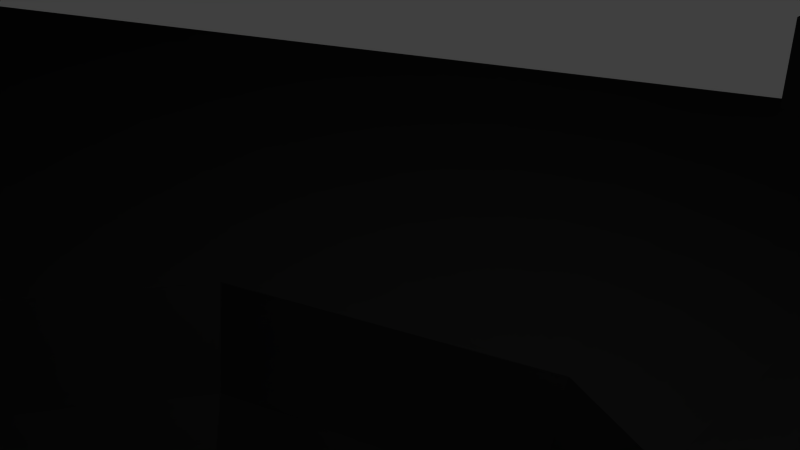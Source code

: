 # Source: starDestroyer.blend  (saved by Blender 2.73.0; exported with 4.5.12 LTS)
import bpy
from mathutils import Matrix  # noqa: F401  (used for matrix-valued properties, if any)

bpy.ops.wm.read_factory_settings(use_empty=True)
scene = bpy.context.scene
scene.name = 'Scene'

# ---- collections
col_collection_1 = bpy.data.collections.new('Collection 1'); scene.collection.children.link(col_collection_1)

# ---- materials (node trees are filled in below, after node groups)
mat_material = bpy.data.materials.new('Material')
mat_material.alpha_threshold = 0.0
mat_material.use_transparent_shadow = False
mat_material.roughness = 0.5
mat_material.specular_intensity = 0.0

# ---- material node trees

# ---- world
world_world = bpy.data.worlds.new('World'); scene.world = world_world
world_world.color = (0.05088, 0.05088, 0.05088)
world_world.use_sun_shadow = False
world_world.sun_shadow_jitter_overblur = 0.0
world_world.cycles.sampling_method = 'MANUAL'
world_world.cycles.sample_map_resolution = 256

# ---- cameras
cam_camera = bpy.data.cameras.new('Camera')
cam_camera.clip_end = 100.0
cam_camera.lens = 35.0
cam_camera.sensor_width = 32.0
cam_camera.sensor_height = 18.0
cam_camera.ortho_scale = 7.314
cam_camera.dof.focus_distance = 0.0
cam_camera.dof.aperture_fstop = 128.0

# ---- lights
light_lamp = bpy.data.lights.new('Lamp', 'POINT')
light_lamp.transmission_factor = 0.0
light_lamp.cutoff_distance = 30.0
light_lamp.energy = 100.0
light_lamp.shadow_buffer_clip_start = 1.001
light_lamp.shadow_soft_size = 0.1
light_lamp.shadow_maximum_resolution = 0.006
light_lamp.use_absolute_resolution = True
light_lamp.cycles.use_multiple_importance_sampling = False

# ---- meshes
me_cylinder = bpy.data.meshes.new('Cylinder')
me_cylinder.from_pydata([(-172.7, -192.0, 1.99), (-49.32, 228.6, 1.99), (-172.7, -192.0, -3.998), (-49.32, 228.6, -3.998), (-172.7, -192.0, -1.004), (-115.3, 0.8537, -3.998), (-49.32, 228.6, -1.004), (-115.3, 0.8537, 1.99), (-115.3, 0.8537, -1.004), (-97.97, -199.6, 24.76), (-97.1, -142.0, 21.74), (-97.97, -199.6, 17.57), (-97.1, -142.0, 13.69), (-68.22, -207.8, 45.07), (-59.33, 6.663, 33.62), (-68.22, -207.8, 18.79), (-59.33, 6.663, 11.57), (-75.68, -195.7, 33.22), (-70.11, -33.76, 24.11), (-75.68, -195.7, 21.43), (-70.11, -33.76, 7.53), (-54.02, 6.663, 26.44), (-54.02, 6.663, 13.51), (-42.58, 57.97, 23.49), (-42.58, 57.97, 12.76), (-44.77, -200.9, 58.04), (-43.45, -38.48, 50.13), (-44.77, -200.9, 43.57), (-43.45, -38.48, 38.4), (-34.92, -38.48, 48.9), (-34.92, -38.48, 40.35), (-35.44, -3.63, 46.46), (-35.44, -3.63, 39.6), (72.15, -222.8, 12.91), (80.19, -222.8, 15.06), (80.19, -222.8, 17.07), (80.19, -149.9, -3.871), (71.15, -222.8, 14.65), (81.62, -149.9, -3.487), (64.53, -222.8, 8.032), (82.67, -149.9, -2.438), (62.11, -222.8, -1.004), (83.05, -149.9, -1.004), (64.53, -222.8, -10.04), (82.67, -149.9, 0.4292), (71.15, -222.8, -16.66), (81.62, -149.9, 1.478), (80.19, -222.8, -19.08), (80.19, -149.9, 1.863), (89.22, -222.8, -16.66), (78.75, -149.9, 1.478), (95.84, -222.8, -10.04), (77.7, -149.9, 0.4292), (98.26, -222.8, -1.004), (77.32, -149.9, -1.004), (95.84, -222.8, 8.032), (77.7, -149.9, -2.438), (89.22, -222.8, 14.65), (78.75, -149.9, -3.487), (66.27, -222.8, 7.028), (64.12, -222.8, -1.004), (66.27, -222.8, -9.037), (72.15, -222.8, -14.92), (80.19, -222.8, -17.07), (88.22, -222.8, -14.92), (94.1, -222.8, -9.037), (96.25, -222.8, -1.004), (94.1, -222.8, 7.028), (88.22, -222.8, 12.91), (72.15, -226.6, 12.91), (80.19, -226.6, 15.06), (66.27, -226.6, 7.028), (64.12, -226.6, -1.004), (66.27, -226.6, -9.037), (72.15, -226.6, -14.92), (80.19, -226.6, -17.07), (88.22, -226.6, -14.92), (94.1, -226.6, -9.037), (96.25, -226.6, -1.004), (94.1, -226.6, 7.028), (88.22, -226.6, 12.91), (1.967, -149.9, -3.487), (3.016, -149.9, -2.438), (3.4, -149.9, -1.004), (3.016, -149.9, 0.4292), (1.967, -149.9, 1.478), (9.57, -222.8, -16.66), (16.18, -222.8, -10.04), (18.61, -222.8, -1.004), (16.18, -222.8, 8.032), (9.57, -222.8, 14.65), (8.566, -222.8, -14.92), (14.45, -222.8, -9.037), (16.6, -222.8, -1.004), (14.45, -222.8, 7.028), (8.566, -222.8, 12.91), (8.566, -226.6, -14.92), (14.45, -226.6, -9.037), (16.6, -226.6, -1.004), (14.45, -226.6, 7.028), (8.566, -226.6, 12.91), (36.98, -215.4, 19.74), (41.59, -215.4, 20.97), (41.59, -215.4, 22.13), (41.59, -173.6, 10.11), (36.41, -215.4, 20.74), (42.42, -173.6, 10.33), (32.61, -215.4, 16.94), (43.02, -173.6, 10.94), (31.22, -215.4, 11.76), (43.24, -173.6, 11.76), (32.61, -215.4, 6.574), (43.02, -173.6, 12.58), (36.41, -215.4, 2.779), (42.42, -173.6, 13.18), (41.59, -215.4, 1.39), (41.59, -173.6, 13.4), (46.78, -215.4, 2.779), (40.77, -173.6, 13.18), (50.57, -215.4, 6.574), (40.17, -173.6, 12.58), (51.96, -215.4, 11.76), (39.95, -173.6, 11.76), (50.57, -215.4, 16.94), (40.17, -173.6, 10.94), (46.78, -215.4, 20.74), (40.77, -173.6, 10.33), (33.61, -215.4, 16.37), (32.38, -215.4, 11.76), (33.61, -215.4, 7.15), (36.98, -215.4, 3.776), (41.59, -215.4, 2.541), (46.2, -215.4, 3.776), (49.58, -215.4, 7.15), (50.81, -215.4, 11.76), (49.58, -215.4, 16.37), (46.2, -215.4, 19.74), (36.98, -217.6, 19.74), (41.59, -217.6, 20.97), (33.61, -217.6, 16.37), (32.38, -217.6, 11.76), (33.61, -217.6, 7.15), (36.98, -217.6, 3.776), (41.59, -217.6, 2.541), (46.2, -217.6, 3.776), (49.58, -217.6, 7.15), (50.81, -217.6, 11.76), (49.58, -217.6, 16.37), (46.2, -217.6, 19.74), (36.98, -215.4, -4.126), (41.59, -215.4, -2.891), (41.59, -215.4, -1.739), (41.59, -173.6, -13.75), (36.41, -215.4, -3.128), (42.42, -173.6, -13.53), (32.61, -215.4, -6.923), (43.02, -173.6, -12.93), (31.22, -215.4, -12.11), (43.24, -173.6, -12.11), (32.61, -215.4, -17.29), (43.02, -173.6, -11.29), (36.41, -215.4, -21.09), (42.42, -173.6, -10.68), (41.59, -215.4, -22.48), (41.59, -173.6, -10.46), (46.78, -215.4, -21.09), (40.77, -173.6, -10.68), (50.57, -215.4, -17.29), (40.17, -173.6, -11.29), (51.96, -215.4, -12.11), (39.95, -173.6, -12.11), (50.57, -215.4, -6.923), (40.17, -173.6, -12.93), (46.78, -215.4, -3.128), (40.77, -173.6, -13.53), (33.61, -215.4, -7.499), (32.38, -215.4, -12.11), (33.61, -215.4, -16.72), (36.98, -215.4, -20.09), (41.59, -215.4, -21.32), (46.2, -215.4, -20.09), (49.58, -215.4, -16.72), (50.81, -215.4, -12.11), (49.58, -215.4, -7.499), (46.2, -215.4, -4.126), (36.98, -217.6, -4.126), (41.59, -217.6, -2.891), (33.61, -217.6, -7.499), (32.38, -217.6, -12.11), (33.61, -217.6, -16.72), (36.98, -217.6, -20.09), (41.59, -217.6, -21.32), (46.2, -217.6, -20.09), (49.58, -217.6, -16.72), (50.81, -217.6, -12.11), (49.58, -217.6, -7.499), (46.2, -217.6, -4.126), (-51.53, -149.2, 102.6), (-51.53, -187.0, 102.6), (-13.59, -231.3, 36.3), (-13.59, -142.8, 24.02), (-51.62, -149.4, 89.26), (-51.62, -195.2, 88.62), (-10.32, -212.0, 102.0), (-10.32, -163.9, 102.0), (-38.2, -167.4, 103.1), (-38.2, -167.4, 112.4), (-42.59, -164.9, 103.1), (-42.59, -164.9, 112.4), (-42.59, -159.8, 103.1), (-42.59, -159.8, 112.4), (-38.2, -157.3, 103.1), (-38.2, -157.3, 112.4), (-33.81, -159.8, 103.1), (-33.81, -159.8, 112.4), (-33.81, -164.9, 103.1), (-33.81, -164.9, 112.4), (-37.89, -162.3, 106.0), (-44.05, -157.8, 110.7), (-35.54, -155.1, 110.7), (-30.28, -162.3, 110.7), (-35.54, -169.5, 110.7), (-44.05, -166.8, 110.7), (-40.24, -155.1, 118.3), (-31.74, -157.8, 118.3), (-31.74, -166.8, 118.3), (-40.24, -169.5, 118.3), (-45.5, -162.3, 118.3), (-37.89, -162.3, 123.0), (-36.51, -158.1, 107.3), (-41.51, -159.7, 107.3), (-40.13, -155.4, 110.0), (-45.13, -162.3, 110.0), (-41.51, -164.9, 107.3), (-33.42, -162.3, 107.3), (-32.04, -158.1, 110.0), (-36.51, -166.6, 107.3), (-32.04, -166.6, 110.0), (-40.13, -169.2, 110.0), (-45.98, -159.7, 114.5), (-45.98, -164.9, 114.5), (-37.89, -153.8, 114.5), (-42.89, -155.4, 114.5), (-29.8, -159.7, 114.5), (-32.89, -155.4, 114.5), (-32.89, -169.2, 114.5), (-29.8, -164.9, 114.5), (-42.89, -169.2, 114.5), (-37.89, -170.8, 114.5), (-43.75, -158.1, 119.0), (-35.66, -155.4, 119.0), (-30.66, -162.3, 119.0), (-35.66, -169.2, 119.0), (-43.75, -166.6, 119.0), (-39.27, -158.1, 121.7), (-42.36, -162.3, 121.7), (-34.27, -159.7, 121.7), (-34.27, -164.9, 121.7), (-39.27, -166.6, 121.7), (-23.58, -166.8, 116.5), (-23.58, -161.3, 116.5), (-23.58, -166.8, 119.2), (-23.58, -161.3, 119.2), (-11.3, -160.6, 104.6), (-11.3, -155.1, 104.6), (-6.638, -155.1, 104.6), (-6.638, -160.6, 104.6), (-11.3, -160.6, 117.2), (-11.3, -155.1, 117.2), (-6.638, -155.1, 117.2), (-6.638, -160.6, 117.2), (-28.0, -165.7, 101.6), (-28.0, -157.0, 101.6), (-10.9, -157.0, 101.6), (-10.9, -165.7, 101.6), (-12.53, -160.3, 112.8), (-12.53, -157.0, 112.8), (-10.9, -157.0, 112.8), (-10.9, -160.3, 112.8), (-23.58, -156.4, 116.5), (-23.58, -150.9, 116.5), (-23.58, -156.4, 119.2), (-23.58, -150.9, 119.2), (-18.27, -57.92, -15.19), (-17.11, -56.23, -21.96), (-15.23, -53.48, -28.19), (-12.7, -49.78, -33.65), (-9.608, -45.28, -38.14), (-6.086, -40.13, -41.47), (-2.264, -34.55, -43.52), (-31.6, -40.61, -15.19), (-29.67, -39.92, -21.96), (-26.53, -38.8, -28.19), (-22.31, -37.3, -33.65), (-17.16, -35.47, -38.14), (-11.29, -33.38, -41.47), (-4.916, -31.11, -43.52), (-32.21, -18.76, -15.19), (-30.24, -19.34, -21.96), (-27.05, -20.28, -28.19), (-22.75, -21.55, -33.65), (-17.5, -23.09, -38.14), (-11.53, -24.85, -41.47), (-5.037, -26.76, -43.52), (-19.86, -0.7322, -15.19), (-18.61, -2.358, -21.96), (-16.58, -4.998, -28.19), (-13.84, -8.551, -33.65), (-10.51, -12.88, -38.14), (-6.707, -17.82, -41.47), (-2.581, -23.18, -43.52), (-18.21, 103.3, -8.923), (-18.21, 71.25, -10.98), (-18.21, 71.25, -21.07), (-18.21, 103.3, -19.01), (-10.9, 217.2, -9.184), (-10.9, 200.0, -10.28), (-10.9, 200.0, -14.48), (-10.9, 217.2, -13.39), (173.8, -192.0, 1.99), (50.45, 228.6, 1.99), (173.8, -192.0, -3.998), (50.45, 228.6, -3.998), (0.5651, -234.5, -42.56), (173.8, -192.0, -1.004), (0.5651, -235.4, 39.34), (116.4, 0.8537, -3.998), (50.45, 228.6, -1.004), (116.4, 0.8537, 1.99), (0.565, 404.6, -3.998), (0.565, 404.6, 1.99), (0.5651, 0.8537, -29.78), (0.5651, 0.8537, 23.73), (0.565, 404.6, -1.004), (116.4, 0.8537, -1.004), (0.5651, -188.1, -1.004), (0.5651, -142.0, 41.29), (0.5651, -222.6, 46.77), (99.1, -199.6, 24.76), (98.23, -142.0, 21.74), (0.5651, -142.0, 33.24), (0.5651, -222.7, 38.72), (99.1, -199.6, 17.57), (98.23, -142.0, 13.69), (0.5651, 6.663, 48.11), (0.5651, -222.0, 60.77), (69.35, -207.8, 45.07), (60.46, 6.663, 33.62), (0.5651, 6.663, 23.68), (0.5651, -223.3, 38.72), (69.35, -207.8, 18.79), (60.46, 6.663, 11.57), (0.5651, -33.76, 36.73), (0.5651, -223.1, 49.6), (76.81, -195.7, 33.22), (71.24, -33.76, 24.11), (0.5651, -33.76, 25.03), (0.5651, -223.1, 37.9), (76.81, -195.7, 21.43), (71.24, -33.76, 7.53), (0.5651, 6.663, 38.43), (55.15, 6.663, 26.44), (0.5651, 6.663, 23.87), (55.15, 6.663, 13.51), (0.5651, 71.46, 33.41), (43.71, 57.97, 23.49), (0.5651, 71.46, 19.81), (43.71, 57.97, 12.76), (0.5651, -38.48, 60.64), (0.5651, -208.8, 67.5), (45.9, -200.9, 58.04), (44.58, -38.48, 50.13), (0.5651, -38.48, 50.52), (0.5651, -208.8, 58.44), (45.9, -200.9, 43.57), (44.58, -38.48, 38.4), (0.5651, -38.48, 56.65), (36.05, -38.48, 48.9), (0.5651, -38.48, 50.71), (36.05, -38.48, 40.35), (0.5651, -3.62, 54.72), (36.57, -3.63, 46.46), (0.5651, -3.62, 46.64), (36.57, -3.63, 39.6), (-71.02, -222.8, 12.91), (-79.06, -222.8, 15.06), (-79.06, -222.8, 17.07), (-79.06, -149.9, -3.871), (-70.02, -222.8, 14.65), (-80.49, -149.9, -3.487), (-63.4, -222.8, 8.032), (-81.54, -149.9, -2.438), (-60.98, -222.8, -1.004), (-81.92, -149.9, -1.004), (-63.4, -222.8, -10.04), (-81.54, -149.9, 0.4292), (-70.02, -222.8, -16.66), (-80.49, -149.9, 1.478), (-79.06, -222.8, -19.08), (-79.06, -149.9, 1.863), (-88.09, -222.8, -16.66), (-77.62, -149.9, 1.478), (-94.71, -222.8, -10.04), (-76.57, -149.9, 0.4292), (-97.13, -222.8, -1.004), (-76.19, -149.9, -1.004), (-94.71, -222.8, 8.032), (-76.57, -149.9, -2.438), (-88.09, -222.8, 14.65), (-77.62, -149.9, -3.487), (-65.14, -222.8, 7.028), (-62.99, -222.8, -1.004), (-65.14, -222.8, -9.037), (-71.02, -222.8, -14.92), (-79.06, -222.8, -17.07), (-87.09, -222.8, -14.92), (-92.97, -222.8, -9.037), (-95.12, -222.8, -1.004), (-92.97, -222.8, 7.028), (-87.09, -222.8, 12.91), (-71.02, -226.6, 12.91), (-79.06, -226.6, 15.06), (-65.14, -226.6, 7.028), (-62.99, -226.6, -1.004), (-65.14, -226.6, -9.037), (-71.02, -226.6, -14.92), (-79.06, -226.6, -17.07), (-87.09, -226.6, -14.92), (-92.97, -226.6, -9.037), (-95.12, -226.6, -1.004), (-92.97, -226.6, 7.028), (-87.09, -226.6, 12.91), (0.5651, -222.8, 15.06), (0.5651, -222.8, 17.07), (0.5651, -149.9, -3.871), (0.5651, -222.8, 14.65), (-0.8367, -149.9, -3.487), (-11.22, -220.1, -7.826), (-1.886, -149.9, -2.438), (-6.23, -220.1, -12.82), (-2.27, -149.9, -1.004), (0.5651, -220.1, -14.65), (-1.886, -149.9, 0.4292), (0.5651, -220.1, 12.64), (-0.8367, -149.9, 1.478), (0.5651, -222.8, -19.08), (0.5651, -149.9, 1.863), (-8.44, -222.8, -16.66), (0.5651, -149.9, 1.478), (-15.05, -222.8, -10.04), (0.5651, -149.9, 0.4292), (-17.48, -222.8, -1.004), (0.5651, -149.9, -1.004), (-15.05, -222.8, 8.032), (0.5651, -149.9, -2.438), (-8.44, -222.8, 14.65), (0.5651, -149.9, -3.487), (0.5651, -222.8, -17.07), (-7.436, -222.8, -14.92), (-13.32, -222.8, -9.037), (-15.47, -222.8, -1.004), (-13.32, -222.8, 7.028), (-7.436, -222.8, 12.91), (7.36, -220.1, 10.81), (0.5651, -226.6, 15.06), (12.35, -220.1, 5.818), (14.18, -220.1, -1.004), (12.35, -220.1, -7.826), (7.36, -220.1, -12.82), (0.5651, -226.6, -17.07), (-7.436, -226.6, -14.92), (-13.32, -226.6, -9.037), (-15.47, -226.6, -1.004), (-13.32, -226.6, 7.028), (-7.436, -226.6, 12.91), (-35.85, -215.4, 19.74), (-40.46, -215.4, 20.97), (-40.46, -215.4, 22.13), (-40.46, -173.6, 10.11), (-35.28, -215.4, 20.74), (-41.29, -173.6, 10.33), (-31.48, -215.4, 16.94), (-41.89, -173.6, 10.94), (-30.09, -215.4, 11.76), (-42.11, -173.6, 11.76), (-31.48, -215.4, 6.574), (-41.89, -173.6, 12.58), (-35.28, -215.4, 2.779), (-41.29, -173.6, 13.18), (-40.46, -215.4, 1.39), (-40.46, -173.6, 13.4), (-45.65, -215.4, 2.779), (-39.64, -173.6, 13.18), (-49.44, -215.4, 6.574), (-39.04, -173.6, 12.58), (-50.83, -215.4, 11.76), (-38.82, -173.6, 11.76), (-49.44, -215.4, 16.94), (-39.04, -173.6, 10.94), (-45.65, -215.4, 20.74), (-39.64, -173.6, 10.33), (-32.48, -215.4, 16.37), (-31.25, -215.4, 11.76), (-32.48, -215.4, 7.15), (-35.85, -215.4, 3.776), (-40.46, -215.4, 2.541), (-45.07, -215.4, 3.776), (-48.44, -215.4, 7.15), (-49.68, -215.4, 11.76), (-48.44, -215.4, 16.37), (-45.07, -215.4, 19.74), (-35.85, -217.6, 19.74), (-40.46, -217.6, 20.97), (-32.48, -217.6, 16.37), (-31.25, -217.6, 11.76), (-32.48, -217.6, 7.15), (-35.85, -217.6, 3.776), (-40.46, -217.6, 2.541), (-45.07, -217.6, 3.776), (-48.44, -217.6, 7.15), (-49.68, -217.6, 11.76), (-48.44, -217.6, 16.37), (-45.07, -217.6, 19.74), (-35.85, -215.4, -4.126), (-40.46, -215.4, -2.891), (-40.46, -215.4, -1.739), (-40.46, -173.6, -13.75), (-35.28, -215.4, -3.128), (-41.29, -173.6, -13.53), (-31.48, -215.4, -6.923), (-41.89, -173.6, -12.93), (-30.09, -215.4, -12.11), (-42.11, -173.6, -12.11), (-31.48, -215.4, -17.29), (-41.89, -173.6, -11.29), (-35.28, -215.4, -21.09), (-41.29, -173.6, -10.68), (-40.46, -215.4, -22.48), (-40.46, -173.6, -10.46), (-45.65, -215.4, -21.09), (-39.64, -173.6, -10.68), (-49.44, -215.4, -17.29), (-39.04, -173.6, -11.29), (-50.83, -215.4, -12.11), (-38.82, -173.6, -12.11), (-49.44, -215.4, -6.923), (-39.04, -173.6, -12.93), (-45.65, -215.4, -3.128), (-39.64, -173.6, -13.53), (-32.48, -215.4, -7.499), (-31.25, -215.4, -12.11), (-32.48, -215.4, -16.72), (-35.85, -215.4, -20.09), (-40.46, -215.4, -21.32), (-45.07, -215.4, -20.09), (-48.44, -215.4, -16.72), (-49.68, -215.4, -12.11), (-48.44, -215.4, -7.499), (-45.07, -215.4, -4.126), (-35.85, -217.6, -4.126), (-40.46, -217.6, -2.891), (-32.48, -217.6, -7.499), (-31.25, -217.6, -12.11), (-32.48, -217.6, -16.72), (-35.85, -217.6, -20.09), (-40.46, -217.6, -21.32), (-45.07, -217.6, -20.09), (-48.44, -217.6, -16.72), (-49.68, -217.6, -12.11), (-48.44, -217.6, -7.499), (-45.07, -217.6, -4.126), (52.66, -149.2, 102.6), (52.66, -187.0, 102.6), (14.72, -231.3, 36.3), (14.72, -142.8, 24.02), (52.75, -149.4, 89.26), (52.75, -195.2, 88.62), (11.45, -212.0, 102.0), (11.45, -163.9, 102.0), (0.5651, -212.7, 102.0), (0.5651, -232.0, 39.34), (0.5651, -163.9, 102.0), (0.5651, -142.8, 38.49), (0.5651, -149.4, 89.18), (0.5651, -149.2, 106.7), (0.5651, -208.9, 82.93), (0.5651, -196.2, 106.7), (39.33, -167.4, 103.1), (39.33, -167.4, 112.4), (43.72, -164.9, 103.1), (43.72, -164.9, 112.4), (43.72, -159.8, 103.1), (43.72, -159.8, 112.4), (39.33, -157.3, 103.1), (39.33, -157.3, 112.4), (34.94, -159.8, 103.1), (34.94, -159.8, 112.4), (34.94, -164.9, 103.1), (34.94, -164.9, 112.4), (39.02, -162.3, 106.0), (45.18, -157.8, 110.7), (36.67, -155.1, 110.7), (31.42, -162.3, 110.7), (36.67, -169.5, 110.7), (45.18, -166.8, 110.7), (41.37, -155.1, 118.3), (32.87, -157.8, 118.3), (32.87, -166.8, 118.3), (41.37, -169.5, 118.3), (46.63, -162.3, 118.3), (39.02, -162.3, 123.0), (37.64, -158.1, 107.3), (42.64, -159.7, 107.3), (41.26, -155.4, 110.0), (46.26, -162.3, 110.0), (42.64, -164.9, 107.3), (34.55, -162.3, 107.3), (33.17, -158.1, 110.0), (37.64, -166.6, 107.3), (33.17, -166.6, 110.0), (41.26, -169.2, 110.0), (47.11, -159.7, 114.5), (47.11, -164.9, 114.5), (39.02, -153.8, 114.5), (44.02, -155.4, 114.5), (30.93, -159.7, 114.5), (34.02, -155.4, 114.5), (34.02, -169.2, 114.5), (30.93, -164.9, 114.5), (44.02, -169.2, 114.5), (39.02, -170.8, 114.5), (44.88, -158.1, 119.0), (36.79, -155.4, 119.0), (31.79, -162.3, 119.0), (36.79, -169.2, 119.0), (44.88, -166.6, 119.0), (40.4, -158.1, 121.7), (43.49, -162.3, 121.7), (35.4, -159.7, 121.7), (35.4, -164.9, 121.7), (40.4, -166.6, 121.7), (24.71, -166.8, 116.5), (24.71, -161.3, 116.5), (0.5651, -161.3, 116.5), (0.5651, -166.8, 116.5), (24.71, -166.8, 119.2), (24.71, -161.3, 119.2), (0.5651, -161.3, 119.2), (0.5651, -166.8, 119.2), (12.43, -160.6, 104.6), (12.43, -155.1, 104.6), (7.768, -155.1, 104.6), (7.768, -160.6, 104.6), (12.43, -160.6, 117.2), (12.43, -155.1, 117.2), (7.768, -155.1, 117.2), (7.768, -160.6, 117.2), (29.13, -165.7, 101.6), (29.13, -157.0, 101.6), (12.03, -157.0, 101.6), (12.03, -165.7, 101.6), (13.66, -160.3, 112.8), (13.66, -157.0, 112.8), (12.03, -157.0, 112.8), (12.03, -160.3, 112.8), (24.71, -156.4, 116.5), (24.71, -150.9, 116.5), (0.5651, -150.9, 116.5), (0.5651, -156.4, 116.5), (24.71, -156.4, 119.2), (24.71, -150.9, 119.2), (0.5651, -150.9, 119.2), (0.5651, -156.4, 119.2), (0.5651, -64.1, -15.19), (0.5651, -62.05, -21.96), (0.5651, -58.72, -28.19), (0.5651, -54.23, -33.65), (0.5651, -48.77, -38.14), (0.5651, -42.54, -41.47), (0.5651, -35.78, -43.52), (19.4, -57.92, -15.19), (18.24, -56.23, -21.96), (16.36, -53.48, -28.19), (13.83, -49.78, -33.65), (10.74, -45.28, -38.14), (7.216, -40.13, -41.47), (3.395, -34.55, -43.52), (0.5651, -28.75, -44.21), (32.73, -40.61, -15.19), (30.8, -39.92, -21.96), (27.66, -38.8, -28.19), (23.44, -37.3, -33.65), (18.29, -35.47, -38.14), (12.42, -33.38, -41.47), (6.046, -31.11, -43.52), (33.34, -18.76, -15.19), (31.37, -19.34, -21.96), (28.18, -20.28, -28.19), (23.88, -21.55, -33.65), (18.63, -23.09, -38.14), (12.66, -24.85, -41.47), (6.167, -26.76, -43.52), (20.99, -0.7322, -15.19), (19.74, -2.358, -21.96), (17.71, -4.998, -28.19), (14.97, -8.551, -33.65), (11.64, -12.88, -38.14), (7.837, -17.82, -41.47), (3.711, -23.18, -43.52), (0.5651, 6.596, -15.19), (0.5651, 4.545, -21.96), (0.5651, 1.215, -28.19), (0.5651, -3.267, -33.65), (0.5651, -8.728, -38.14), (0.5651, -14.96, -41.47), (0.5651, -21.72, -43.52), (0.5651, 71.25, -25.29), (0.5651, 103.3, -23.24), (0.565, 217.2, -15.97), (0.5651, 200.0, -17.06), (19.34, 103.3, -8.923), (19.34, 71.25, -10.98), (0.5651, 103.3, -13.15), (0.5651, 71.25, -15.2), (19.34, 71.25, -21.07), (19.34, 103.3, -19.01), (12.03, 217.2, -9.184), (12.03, 200.0, -10.28), (0.5651, 200.0, -12.86), (0.565, 217.2, -11.77), (12.03, 200.0, -14.48), (12.03, 217.2, -13.39), (-13.05, -220.1, -1.004), (-11.22, -220.1, 5.818), (-6.23, -220.1, 10.81), (-37.08, -213.4, 17.62), (-40.46, -213.4, 18.52), (-34.6, -213.4, 15.14), (-33.7, -213.4, 11.76), (-34.6, -213.4, 8.376), (-37.08, -213.4, 5.899), (-40.46, -213.4, 4.993), (-43.85, -213.4, 5.899), (-46.32, -213.4, 8.376), (-47.23, -213.4, 11.76), (-46.32, -213.4, 15.14), (-43.85, -213.4, 17.62), (-37.05, -213.9, -6.199), (-40.46, -213.9, -5.285), (-34.55, -213.9, -8.697), (-33.64, -213.9, -12.11), (-34.55, -213.9, -15.52), (-37.05, -213.9, -18.02), (-40.46, -213.9, -18.93), (-43.87, -213.9, -18.02), (-46.37, -213.9, -15.52), (-47.29, -213.9, -12.11), (-46.37, -213.9, -8.697), (-43.87, -213.9, -6.199), (38.01, -212.2, -5.896), (41.59, -212.2, -4.935), (35.38, -212.2, -8.521), (34.42, -212.2, -12.11), (35.38, -212.2, -15.69), (38.01, -212.2, -18.32), (41.59, -212.2, -19.28), (45.18, -212.2, -18.32), (47.81, -212.2, -15.69), (48.77, -212.2, -12.11), (47.81, -212.2, -8.521), (45.18, -212.2, -5.896), (37.75, -212.9, 18.41), (41.59, -212.9, 19.44), (34.94, -212.9, 15.6), (33.91, -212.9, 11.76), (34.94, -212.9, 7.919), (37.75, -212.9, 5.108), (41.59, -212.9, 4.079), (45.43, -212.9, 5.108), (48.24, -212.9, 7.919), (49.27, -212.9, 11.76), (48.24, -212.9, 15.6), (45.43, -212.9, 18.41), (73.2, -219.0, 11.1), (80.19, -219.0, 12.97), (68.09, -219.0, 5.982), (66.21, -219.0, -1.004), (68.09, -219.0, -7.99), (73.2, -219.0, -13.1), (80.19, -219.0, -14.98), (87.17, -219.0, -13.1), (92.29, -219.0, -7.99), (94.16, -219.0, -1.004), (92.29, -219.0, 5.982), (87.17, -219.0, 11.1), (-71.81, -219.8, 11.54), (-79.06, -219.8, 13.48), (-66.51, -219.8, 6.238), (-64.57, -219.8, -1.004), (-66.51, -219.8, -8.247), (-71.81, -219.8, -13.55), (-79.06, -219.8, -15.49), (-86.3, -219.8, -13.55), (-91.6, -219.8, -8.247), (-93.54, -219.8, -1.004), (-91.6, -219.8, 6.238), (-86.3, -219.8, 11.54)], [(436, 434), (446, 444)], [(335, 325, 0, 4), (8, 7, 1, 6), (332, 7, 0, 325), (717, 722, 311, 314), (5, 331, 323, 2), (330, 1, 7, 332), (6, 1, 330, 333), (3, 6, 333, 329), (4, 0, 7, 8), (2, 4, 8, 5), (5, 8, 6, 3), (323, 335, 4, 2), (341, 337, 9, 11), (11, 9, 10, 12), (12, 10, 336, 340), (336, 10, 9, 337), (12, 340, 341, 11), (349, 345, 13, 15), (15, 13, 14, 16), (344, 360, 21, 14), (344, 14, 13, 345), (16, 348, 349, 15), (357, 353, 17, 19), (19, 17, 18, 20), (20, 18, 352, 356), (352, 18, 17, 353), (20, 356, 357, 19), (360, 364, 23, 21), (16, 22, 362, 348), (14, 21, 22, 16), (24, 23, 364, 366), (22, 24, 366, 362), (21, 23, 24, 22), (373, 369, 25, 27), (27, 25, 26, 28), (368, 376, 29, 26), (368, 26, 25, 369), (28, 372, 373, 27), (376, 380, 31, 29), (28, 30, 378, 372), (26, 29, 30, 28), (32, 31, 380, 382), (30, 32, 382, 378), (29, 31, 32, 30), (65, 66, 78, 77), (39, 41, 60, 59), (35, 36, 38, 37), (66, 67, 79, 78), (41, 43, 61, 60), (37, 38, 40, 39), (63, 64, 76, 75), (43, 45, 62, 61), (39, 40, 42, 41), (62, 63, 75, 74), (45, 47, 63, 62), (41, 42, 44, 43), (61, 62, 74, 73), (47, 49, 64, 63), (43, 44, 46, 45), (60, 61, 73, 72), (49, 51, 65, 64), (45, 46, 48, 47), (59, 60, 72, 71), (51, 53, 66, 65), (47, 48, 50, 49), (33, 59, 71, 69), (53, 55, 67, 66), (49, 50, 52, 51), (70, 69, 783, 784), (55, 57, 68, 67), (51, 52, 54, 53), (35, 37, 33, 34), (34, 33, 69, 70), (53, 54, 56, 55), (38, 36, 58, 56, 54, 52, 50, 48, 46, 44, 42, 40), (57, 58, 36, 35), (55, 56, 58, 57), (64, 65, 77, 76), (37, 39, 59, 33), (57, 35, 34, 68), (67, 68, 80, 79), (68, 34, 70, 80), (92, 93, 98, 97), (433, 434, 81, 435), (93, 94, 99, 98), (98, 99, 465, 466), (457, 91, 96, 469), (96, 97, 467, 468), (464, 474, 734, 443), (445, 86, 91, 457), (473, 472, 732, 733), (86, 87, 92, 91), (470, 469, 441, 439), (87, 88, 93, 92), (445, 446, 448, 86), (88, 89, 94, 93), (86, 448, 450, 87), (736, 746, 745, 744, 743, 742, 741, 740, 739, 738, 737, 735), (89, 90, 95, 94), (87, 450, 452, 88), (88, 452, 454, 89), (81, 434, 456, 454, 452, 450, 448, 446, 85, 84, 83, 82), (90, 456, 434, 433), (89, 454, 456, 90), (91, 92, 97, 96), (90, 433, 432, 95), (94, 95, 100, 99), (95, 432, 464, 100), (133, 134, 146, 145), (107, 109, 128, 127), (103, 104, 106, 105), (134, 135, 147, 146), (109, 111, 129, 128), (105, 106, 108, 107), (131, 132, 144, 143), (111, 113, 130, 129), (107, 108, 110, 109), (130, 131, 143, 142), (113, 115, 131, 130), (109, 110, 112, 111), (129, 130, 142, 141), (115, 117, 132, 131), (111, 112, 114, 113), (128, 129, 141, 140), (117, 119, 133, 132), (113, 114, 116, 115), (127, 128, 140, 139), (119, 121, 134, 133), (115, 116, 118, 117), (101, 127, 139, 137), (121, 123, 135, 134), (117, 118, 120, 119), (138, 137, 771, 772), (123, 125, 136, 135), (119, 120, 122, 121), (103, 105, 101, 102), (102, 101, 137, 138), (121, 122, 124, 123), (106, 104, 126, 124, 122, 120, 118, 116, 114, 112, 110, 108), (125, 126, 104, 103), (123, 124, 126, 125), (132, 133, 145, 144), (105, 107, 127, 101), (125, 103, 102, 136), (135, 136, 148, 147), (136, 102, 138, 148), (181, 182, 194, 193), (155, 157, 176, 175), (151, 152, 154, 153), (182, 183, 195, 194), (157, 159, 177, 176), (153, 154, 156, 155), (179, 180, 192, 191), (159, 161, 178, 177), (155, 156, 158, 157), (178, 179, 191, 190), (161, 163, 179, 178), (157, 158, 160, 159), (177, 178, 190, 189), (163, 165, 180, 179), (159, 160, 162, 161), (176, 177, 189, 188), (165, 167, 181, 180), (161, 162, 164, 163), (175, 176, 188, 187), (167, 169, 182, 181), (163, 164, 166, 165), (149, 175, 187, 185), (169, 171, 183, 182), (165, 166, 168, 167), (186, 185, 759, 760), (171, 173, 184, 183), (167, 168, 170, 169), (151, 153, 149, 150), (150, 149, 185, 186), (169, 170, 172, 171), (154, 152, 174, 172, 170, 168, 166, 164, 162, 160, 158, 156), (173, 174, 152, 151), (171, 172, 174, 173), (180, 181, 193, 192), (153, 155, 175, 149), (173, 151, 150, 184), (183, 184, 196, 195), (184, 150, 186, 196), (197, 198, 586, 584), (579, 203, 199, 580), (203, 204, 200, 199), (197, 584, 583, 201), (582, 580, 199, 200), (586, 198, 202, 585), (583, 585, 202, 201), (204, 581, 582, 200), (198, 197, 201, 202), (205, 206, 208, 207), (207, 208, 210, 209), (209, 210, 212, 211), (211, 212, 214, 213), (215, 216, 206, 205), (213, 214, 216, 215), (217, 230, 229), (218, 230, 232), (217, 229, 234), (217, 234, 236), (217, 236, 233), (218, 232, 239), (219, 231, 241), (220, 235, 243), (221, 237, 245), (222, 238, 247), (218, 239, 242), (219, 241, 244), (220, 243, 246), (221, 245, 248), (222, 247, 240), (223, 249, 254), (224, 250, 256), (225, 251, 257), (226, 252, 258), (227, 253, 255), (255, 258, 228), (255, 253, 258), (253, 226, 258), (258, 257, 228), (258, 252, 257), (252, 225, 257), (257, 256, 228), (257, 251, 256), (251, 224, 256), (256, 254, 228), (256, 250, 254), (250, 223, 254), (254, 255, 228), (254, 249, 255), (249, 227, 255), (240, 253, 227), (240, 247, 253), (247, 226, 253), (248, 252, 226), (248, 245, 252), (245, 225, 252), (246, 251, 225), (246, 243, 251), (243, 224, 251), (244, 250, 224), (244, 241, 250), (241, 223, 250), (242, 249, 223), (242, 239, 249), (239, 227, 249), (247, 248, 226), (247, 238, 248), (238, 221, 248), (245, 246, 225), (245, 237, 246), (237, 220, 246), (243, 244, 224), (243, 235, 244), (235, 219, 244), (241, 242, 223), (241, 231, 242), (231, 218, 242), (239, 240, 227), (239, 232, 240), (232, 222, 240), (233, 238, 222), (233, 236, 238), (236, 221, 238), (236, 237, 221), (236, 234, 237), (234, 220, 237), (234, 235, 220), (234, 229, 235), (229, 219, 235), (232, 233, 222), (232, 230, 233), (230, 217, 233), (229, 231, 219), (229, 230, 231), (230, 218, 231), (261, 262, 260, 259), (262, 647, 643, 260), (648, 261, 259, 644), (259, 260, 643, 644), (648, 647, 262, 261), (267, 268, 264, 263), (268, 269, 265, 264), (269, 270, 266, 265), (270, 267, 263, 266), (263, 264, 265, 266), (270, 269, 268, 267), (275, 276, 272, 271), (276, 277, 273, 272), (277, 278, 274, 273), (278, 275, 271, 274), (271, 272, 273, 274), (278, 277, 276, 275), (281, 282, 280, 279), (282, 671, 667, 280), (672, 281, 279, 668), (279, 280, 667, 668), (672, 671, 282, 281), (676, 675, 285, 286), (674, 673, 283, 284), (679, 678, 288, 289), (677, 676, 286, 287), (675, 674, 284, 285), (678, 677, 287, 288), (286, 285, 292, 293), (284, 283, 290, 291), (289, 288, 295, 296), (287, 286, 293, 294), (285, 284, 291, 292), (288, 287, 294, 295), (293, 292, 299, 300), (291, 290, 297, 298), (296, 295, 302, 303), (294, 293, 300, 301), (292, 291, 298, 299), (295, 294, 301, 302), (300, 299, 306, 307), (298, 297, 304, 305), (303, 302, 309, 310), (301, 300, 307, 308), (299, 298, 305, 306), (302, 301, 308, 309), (307, 306, 711, 712), (305, 304, 709, 710), (310, 309, 714, 715), (308, 307, 712, 713), (306, 305, 710, 711), (309, 308, 713, 714), (687, 679, 289), (687, 289, 296), (687, 296, 303), (687, 303, 310), (687, 310, 715), (722, 723, 312, 311), (718, 729, 315, 318), (314, 311, 312, 313), (313, 312, 723, 716), (729, 728, 316, 315), (3, 329, 718, 318, 317, 719, 717, 314, 313, 716, 331, 5), (318, 315, 316, 317), (317, 316, 728, 719), (335, 324, 319, 325), (334, 327, 320, 328), (332, 325, 319, 328), (717, 725, 720, 722), (326, 321, 323, 331), (330, 332, 328, 320), (327, 333, 330, 320), (322, 329, 333, 327), (324, 334, 328, 319), (321, 326, 334, 324), (326, 322, 327, 334), (323, 321, 324, 335), (340, 336, 337, 341), (341, 342, 338, 337), (342, 343, 339, 338), (343, 340, 336, 339), (336, 337, 338, 339), (343, 342, 341, 340), (348, 344, 345, 349), (349, 350, 346, 345), (350, 351, 347, 346), (344, 347, 361, 360), (344, 345, 346, 347), (351, 350, 349, 348), (356, 352, 353, 357), (357, 358, 354, 353), (358, 359, 355, 354), (359, 356, 352, 355), (352, 353, 354, 355), (359, 358, 357, 356), (360, 361, 365, 364), (351, 348, 362, 363), (347, 351, 363, 361), (348, 362, 360, 344), (367, 366, 364, 365), (363, 362, 366, 367), (361, 363, 367, 365), (362, 366, 364, 360), (372, 368, 369, 373), (373, 374, 370, 369), (374, 375, 371, 370), (368, 371, 377, 376), (368, 369, 370, 371), (375, 374, 373, 372), (376, 377, 381, 380), (375, 372, 378, 379), (371, 375, 379, 377), (372, 378, 376, 368), (383, 382, 380, 381), (379, 378, 382, 383), (377, 379, 383, 381), (378, 382, 380, 376), (416, 428, 429, 417), (390, 410, 411, 392), (386, 388, 389, 387), (417, 429, 430, 418), (392, 411, 412, 394), (388, 390, 391, 389), (414, 426, 427, 415), (394, 412, 413, 396), (390, 392, 393, 391), (413, 425, 426, 414), (396, 413, 414, 398), (392, 394, 395, 393), (412, 424, 425, 413), (398, 414, 415, 400), (394, 396, 397, 395), (411, 423, 424, 412), (400, 415, 416, 402), (396, 398, 399, 397), (410, 422, 423, 411), (402, 416, 417, 404), (398, 400, 401, 399), (384, 420, 422, 410), (404, 417, 418, 406), (400, 402, 403, 401), (420, 421, 796, 795), (406, 418, 419, 408), (402, 404, 405, 403), (386, 385, 384, 388), (385, 421, 420, 384), (404, 406, 407, 405), (389, 391, 393, 395, 397, 399, 401, 403, 405, 407, 409, 387), (408, 386, 387, 409), (406, 408, 409, 407), (415, 427, 428, 416), (388, 384, 410, 390), (408, 419, 385, 386), (418, 430, 431, 419), (419, 431, 421, 385), (459, 471, 472, 460), (472, 471, 437, 732), (460, 472, 473, 461), (99, 100, 463, 465), (457, 469, 470, 458), (97, 98, 466, 467), (469, 96, 468, 441), (445, 457, 458, 447), (474, 473, 733, 734), (447, 458, 459, 449), (443, 734, 733, 732, 437, 439, 441, 468, 467, 466, 465, 463), (449, 459, 460, 451), (445, 447, 448, 446), (451, 460, 461, 453), (447, 449, 450, 448), (100, 464, 443, 463), (453, 461, 462, 455), (449, 451, 452, 450), (451, 453, 454, 452), (471, 470, 439, 437), (455, 433, 434, 456), (453, 455, 456, 454), (458, 470, 471, 459), (455, 462, 432, 433), (461, 473, 474, 462), (462, 474, 464, 432), (507, 519, 520, 508), (481, 501, 502, 483), (477, 479, 480, 478), (508, 520, 521, 509), (483, 502, 503, 485), (479, 481, 482, 480), (505, 517, 518, 506), (485, 503, 504, 487), (481, 483, 484, 482), (504, 516, 517, 505), (487, 504, 505, 489), (483, 485, 486, 484), (503, 515, 516, 504), (489, 505, 506, 491), (485, 487, 488, 486), (502, 514, 515, 503), (491, 506, 507, 493), (487, 489, 490, 488), (501, 513, 514, 502), (493, 507, 508, 495), (489, 491, 492, 490), (475, 511, 513, 501), (495, 508, 509, 497), (491, 493, 494, 492), (511, 512, 736, 735), (497, 509, 510, 499), (493, 495, 496, 494), (477, 476, 475, 479), (476, 512, 511, 475), (495, 497, 498, 496), (480, 482, 484, 486, 488, 490, 492, 494, 496, 498, 500, 478), (499, 477, 478, 500), (497, 499, 500, 498), (506, 518, 519, 507), (479, 475, 501, 481), (499, 510, 476, 477), (509, 521, 522, 510), (510, 522, 512, 476), (555, 567, 568, 556), (529, 549, 550, 531), (525, 527, 528, 526), (556, 568, 569, 557), (531, 550, 551, 533), (527, 529, 530, 528), (553, 565, 566, 554), (533, 551, 552, 535), (529, 531, 532, 530), (552, 564, 565, 553), (535, 552, 553, 537), (531, 533, 534, 532), (551, 563, 564, 552), (537, 553, 554, 539), (533, 535, 536, 534), (550, 562, 563, 551), (539, 554, 555, 541), (535, 537, 538, 536), (549, 561, 562, 550), (541, 555, 556, 543), (537, 539, 540, 538), (523, 559, 561, 549), (543, 556, 557, 545), (539, 541, 542, 540), (559, 560, 748, 747), (545, 557, 558, 547), (541, 543, 544, 542), (525, 524, 523, 527), (524, 560, 559, 523), (543, 545, 546, 544), (528, 530, 532, 534, 536, 538, 540, 542, 544, 546, 548, 526), (547, 525, 526, 548), (545, 547, 548, 546), (554, 566, 567, 555), (527, 523, 549, 529), (547, 558, 524, 525), (557, 569, 570, 558), (558, 570, 560, 524), (571, 584, 586, 572), (579, 580, 573, 577), (577, 573, 574, 578), (571, 575, 583, 584), (582, 574, 573, 580), (586, 585, 576, 572), (583, 575, 576, 585), (578, 574, 582, 581), (572, 576, 575, 571), (587, 589, 590, 588), (589, 591, 592, 590), (591, 593, 594, 592), (593, 595, 596, 594), (597, 587, 588, 598), (595, 597, 598, 596), (599, 611, 612), (600, 614, 612), (599, 616, 611), (599, 618, 616), (599, 615, 618), (600, 621, 614), (601, 623, 613), (602, 625, 617), (603, 627, 619), (604, 629, 620), (600, 624, 621), (601, 626, 623), (602, 628, 625), (603, 630, 627), (604, 622, 629), (605, 636, 631), (606, 638, 632), (607, 639, 633), (608, 640, 634), (609, 637, 635), (637, 610, 640), (637, 640, 635), (635, 640, 608), (640, 610, 639), (640, 639, 634), (634, 639, 607), (639, 610, 638), (639, 638, 633), (633, 638, 606), (638, 610, 636), (638, 636, 632), (632, 636, 605), (636, 610, 637), (636, 637, 631), (631, 637, 609), (622, 609, 635), (622, 635, 629), (629, 635, 608), (630, 608, 634), (630, 634, 627), (627, 634, 607), (628, 607, 633), (628, 633, 625), (625, 633, 606), (626, 606, 632), (626, 632, 623), (623, 632, 605), (624, 605, 631), (624, 631, 621), (621, 631, 609), (629, 608, 630), (629, 630, 620), (620, 630, 603), (627, 607, 628), (627, 628, 619), (619, 628, 602), (625, 606, 626), (625, 626, 617), (617, 626, 601), (623, 605, 624), (623, 624, 613), (613, 624, 600), (621, 609, 622), (621, 622, 614), (614, 622, 604), (615, 604, 620), (615, 620, 618), (618, 620, 603), (618, 603, 619), (618, 619, 616), (616, 619, 602), (616, 602, 617), (616, 617, 611), (611, 617, 601), (614, 604, 615), (614, 615, 612), (612, 615, 599), (611, 601, 613), (611, 613, 612), (612, 613, 600), (645, 641, 642, 646), (646, 642, 643, 647), (648, 644, 641, 645), (641, 644, 643, 642), (648, 645, 646, 647), (653, 649, 650, 654), (654, 650, 651, 655), (655, 651, 652, 656), (656, 652, 649, 653), (649, 652, 651, 650), (656, 653, 654, 655), (661, 657, 658, 662), (662, 658, 659, 663), (663, 659, 660, 664), (664, 660, 657, 661), (657, 660, 659, 658), (664, 661, 662, 663), (669, 665, 666, 670), (670, 666, 667, 671), (672, 668, 665, 669), (665, 668, 667, 666), (672, 669, 670, 671), (676, 683, 682, 675), (674, 681, 680, 673), (679, 686, 685, 678), (677, 684, 683, 676), (675, 682, 681, 674), (678, 685, 684, 677), (683, 691, 690, 682), (681, 689, 688, 680), (686, 694, 693, 685), (684, 692, 691, 683), (682, 690, 689, 681), (685, 693, 692, 684), (691, 698, 697, 690), (689, 696, 695, 688), (694, 701, 700, 693), (692, 699, 698, 691), (690, 697, 696, 689), (693, 700, 699, 692), (698, 705, 704, 697), (696, 703, 702, 695), (701, 708, 707, 700), (699, 706, 705, 698), (697, 704, 703, 696), (700, 707, 706, 699), (705, 712, 711, 704), (703, 710, 709, 702), (708, 715, 714, 707), (706, 713, 712, 705), (704, 711, 710, 703), (707, 714, 713, 706), (687, 686, 679), (687, 694, 686), (687, 701, 694), (687, 708, 701), (687, 715, 708), (722, 720, 721, 723), (718, 731, 726, 729), (725, 724, 721, 720), (724, 716, 723, 721), (729, 726, 727, 728), (322, 326, 331, 716, 724, 725, 717, 719, 730, 731, 718, 329), (731, 730, 727, 726), (730, 719, 728, 727), (513, 511, 735, 737), (514, 513, 737, 738), (515, 514, 738, 739), (516, 515, 739, 740), (517, 516, 740, 741), (518, 517, 741, 742), (519, 518, 742, 743), (520, 519, 743, 744), (521, 520, 744, 745), (522, 521, 745, 746), (512, 522, 746, 736), (748, 758, 757, 756, 755, 754, 753, 752, 751, 750, 749, 747), (561, 559, 747, 749), (562, 561, 749, 750), (563, 562, 750, 751), (564, 563, 751, 752), (565, 564, 752, 753), (566, 565, 753, 754), (567, 566, 754, 755), (568, 567, 755, 756), (569, 568, 756, 757), (570, 569, 757, 758), (560, 570, 758, 748), (760, 759, 761, 762, 763, 764, 765, 766, 767, 768, 769, 770), (185, 187, 761, 759), (187, 188, 762, 761), (188, 189, 763, 762), (189, 190, 764, 763), (190, 191, 765, 764), (191, 192, 766, 765), (192, 193, 767, 766), (193, 194, 768, 767), (194, 195, 769, 768), (195, 196, 770, 769), (196, 186, 760, 770), (772, 771, 773, 774, 775, 776, 777, 778, 779, 780, 781, 782), (137, 139, 773, 771), (139, 140, 774, 773), (140, 141, 775, 774), (141, 142, 776, 775), (142, 143, 777, 776), (143, 144, 778, 777), (144, 145, 779, 778), (145, 146, 780, 779), (146, 147, 781, 780), (147, 148, 782, 781), (148, 138, 772, 782), (784, 783, 785, 786, 787, 788, 789, 790, 791, 792, 793, 794), (69, 71, 785, 783), (71, 72, 786, 785), (72, 73, 787, 786), (73, 74, 788, 787), (74, 75, 789, 788), (75, 76, 790, 789), (76, 77, 791, 790), (77, 78, 792, 791), (78, 79, 793, 792), (79, 80, 794, 793), (80, 70, 784, 794), (796, 806, 805, 804, 803, 802, 801, 800, 799, 798, 797, 795), (422, 420, 795, 797), (423, 422, 797, 798), (424, 423, 798, 799), (425, 424, 799, 800), (426, 425, 800, 801), (427, 426, 801, 802), (428, 427, 802, 803), (429, 428, 803, 804), (430, 429, 804, 805), (431, 430, 805, 806), (421, 431, 806, 796), (204, 203, 579, 577, 578, 581)])
_uv = me_cylinder.uv_layers.new(name='UVMap')
_uv.uv.foreach_set('vector', [0.742, 0.6607, 0.6947, 0.657, 0.742, 0.4832, 0.7419, 0.4834, 0.9109, 0.4563, 0.914, 0.4563, 0.914, 0.6917, 0.9109, 0.6917, 0.2287, 0.4005, 0.3424, 0.4331, 0.3438, 0.6394, 0.1613, 0.6334, 0.2891, 0.9584, 0.2992, 0.9606, 0.2992, 0.9804, 0.2891, 0.9781, 0.6881, 0.2089, 0.5725, 0.2419, 0.5045, 0.01013, 0.6895, 0.002604, 0.3438, 0.002604, 0.3426, 0.1901, 0.3424, 0.4331, 0.2287, 0.4005, 0.9109, 0.6917, 0.914, 0.6917, 0.914, 0.8736, 0.911, 0.8736, 0.9079, 0.6917, 0.9109, 0.6917, 0.911, 0.8736, 0.9079, 0.8736, 0.911, 0.2569, 0.914, 0.2569, 0.914, 0.4563, 0.9109, 0.4563, 0.9079, 0.2569, 0.911, 0.2569, 0.9109, 0.4563, 0.9079, 0.4563, 0.9079, 0.4563, 0.9109, 0.4563, 0.9109, 0.6917, 0.9079, 0.6917, 0.7472, 0.659, 0.794, 0.6609, 0.786, 0.8383, 0.7861, 0.8382, 0.8812, 0.3579, 0.8729, 0.3579, 0.8953, 0.2569, 0.9027, 0.2569, 0.2731, 0.9227, 0.2805, 0.9223, 0.2805, 0.9815, 0.2722, 0.9819, 0.9589, 0.4571, 0.9506, 0.4571, 0.9306, 0.357, 0.9389, 0.357, 0.4318, 0.7461, 0.4321, 0.8458, 0.373, 0.8467, 0.349, 0.7461, 0.5199, 0.6463, 0.5199, 0.7449, 0.4373, 0.744, 0.461, 0.6447, 0.926, 0.07313, 0.9034, 0.07313, 0.9194, 0.002604, 0.9463, 0.002604, 0.8677, 0.4771, 0.8407, 0.478, 0.8451, 0.2576, 0.8677, 0.2569, 0.2017, 0.9049, 0.1917, 0.9049, 0.1795, 0.8489, 0.1868, 0.8435, 0.7651, 0.2373, 0.704, 0.2375, 0.6947, 0.01744, 0.7649, 0.002604, 0.8244, 0.478, 0.7639, 0.478, 0.7665, 0.2427, 0.8355, 0.2584, 0.883, 0.8581, 0.871, 0.8581, 0.8876, 0.7799, 0.8997, 0.7799, 0.3304, 0.6452, 0.3425, 0.6446, 0.3425, 0.811, 0.3255, 0.8119, 0.9306, 0.4623, 0.9476, 0.4623, 0.9605, 0.5348, 0.9485, 0.5348, 0.08067, 0.8389, 0.008443, 0.8391, 0.002605, 0.6729, 0.08048, 0.6446, 0.3123, 0.8382, 0.2411, 0.8382, 0.2435, 0.6446, 0.3203, 0.6727, 0.8657, 0.7185, 0.7992, 0.7188, 0.8127, 0.6748, 0.8653, 0.6628, 0.9654, 0.7352, 0.9634, 0.7298, 0.9528, 0.6738, 0.953, 0.6738, 0.1868, 0.8435, 0.1795, 0.8489, 0.1662, 0.8489, 0.1642, 0.8435, 0.9795, 0.6049, 0.9687, 0.6031, 0.9658, 0.5578, 0.9795, 0.5601, 0.8658, 0.8916, 0.8132, 0.8797, 0.7992, 0.836, 0.8655, 0.8364, 0.0323, 0.9822, 0.03456, 0.9293, 0.04556, 0.9291, 0.04556, 0.982, 0.0119, 0.8908, 0.002605, 0.8908, 0.01225, 0.8443, 0.02709, 0.8443, 0.9655, 0.9516, 0.9506, 0.952, 0.9535, 0.7854, 0.9655, 0.785, 0.08935, 0.8894, 0.08525, 0.8894, 0.0773, 0.853, 0.07857, 0.8443, 0.5715, 0.8195, 0.5266, 0.8196, 0.5251, 0.653, 0.5714, 0.6447, 0.8019, 0.4833, 0.8462, 0.4832, 0.8446, 0.6576, 0.7992, 0.6497, 0.2069, 0.8805, 0.2427, 0.8805, 0.2428, 0.9173, 0.207, 0.9168, 0.9784, 0.4623, 0.9764, 0.4711, 0.9658, 0.5075, 0.9659, 0.5075, 0.07857, 0.8443, 0.0773, 0.853, 0.06854, 0.853, 0.06654, 0.8443, 0.9687, 0.002604, 0.9757, 0.002604, 0.9842, 0.03952, 0.9759, 0.03952, 0.2839, 0.9167, 0.2482, 0.9171, 0.248, 0.8807, 0.2836, 0.8811, 0.9836, 0.4982, 0.9853, 0.4625, 0.9923, 0.4623, 0.9923, 0.498, 0.9905, 0.7705, 0.9905, 0.7623, 0.9944, 0.7623, 0.9944, 0.7705, 0.6475, 0.9444, 0.6475, 0.9348, 0.6495, 0.9353, 0.6495, 0.9438, 0.4536, 0.9266, 0.4528, 0.8516, 0.4514, 0.8516, 0.4628, 0.9265, 0.9905, 0.7623, 0.9904, 0.7541, 0.9943, 0.754, 0.9944, 0.7623, 0.6475, 0.9348, 0.6523, 0.9265, 0.6538, 0.9279, 0.6495, 0.9353, 0.3796, 0.9268, 0.3989, 0.852, 0.3978, 0.8519, 0.3864, 0.9271, 0.3083, 0.9856, 0.3083, 0.9937, 0.3044, 0.9936, 0.3044, 0.9856, 0.6523, 0.9265, 0.6606, 0.9217, 0.6612, 0.9237, 0.6538, 0.9279, 0.3864, 0.9271, 0.3978, 0.8519, 0.3963, 0.8519, 0.3956, 0.9272, 0.9943, 0.923, 0.9944, 0.9314, 0.9905, 0.9314, 0.9904, 0.9231, 0.6606, 0.9217, 0.6702, 0.9217, 0.6697, 0.9237, 0.6612, 0.9237, 0.3956, 0.9272, 0.3963, 0.8519, 0.3949, 0.8519, 0.4049, 0.9272, 0.9944, 0.9166, 0.9943, 0.923, 0.9904, 0.9231, 0.9905, 0.9167, 0.6702, 0.9217, 0.6786, 0.9265, 0.6771, 0.9279, 0.6697, 0.9237, 0.9079, 0.9541, 0.9245, 0.8789, 0.9233, 0.8789, 0.9151, 0.9542, 0.02621, 0.9844, 0.02635, 0.9926, 0.02245, 0.9926, 0.02232, 0.9844, 0.6786, 0.9265, 0.6833, 0.9348, 0.6814, 0.9353, 0.6771, 0.9279, 0.9151, 0.9542, 0.9233, 0.8789, 0.9218, 0.8789, 0.9245, 0.9541, 0.02621, 0.9761, 0.02621, 0.9844, 0.02232, 0.9844, 0.02232, 0.9762, 0.6833, 0.9348, 0.6833, 0.9444, 0.6814, 0.9438, 0.6814, 0.9353, 0.9687, 0.2292, 0.9777, 0.1545, 0.9763, 0.1543, 0.9777, 0.2304, 0.02635, 0.9702, 0.02621, 0.9761, 0.02232, 0.9762, 0.02245, 0.9702, 0.6833, 0.9444, 0.6786, 0.9527, 0.6771, 0.9512, 0.6814, 0.9438, 0.349, 0.9268, 0.368, 0.852, 0.3669, 0.8519, 0.3559, 0.927, 0.6337, 0.9774, 0.6338, 0.9855, 0.626, 0.9844, 0.6259, 0.9773, 0.6786, 0.9527, 0.6702, 0.9575, 0.6697, 0.9555, 0.6771, 0.9512, 0.3559, 0.927, 0.3669, 0.8519, 0.3654, 0.8519, 0.3652, 0.9271, 0.6606, 0.9575, 0.6523, 0.9527, 0.6538, 0.9512, 0.6612, 0.9555, 0.9905, 0.7344, 0.9904, 0.7262, 0.9943, 0.7262, 0.9944, 0.7344, 0.3652, 0.9271, 0.3654, 0.8519, 0.364, 0.8519, 0.3744, 0.9271, 0.8516, 0.2496, 0.8516, 0.2481, 0.8524, 0.2468, 0.8537, 0.246, 0.8552, 0.246, 0.8566, 0.2468, 0.8573, 0.2481, 0.8573, 0.2496, 0.8566, 0.2509, 0.8552, 0.2517, 0.8537, 0.2517, 0.8524, 0.2509, 0.4442, 0.9266, 0.4543, 0.8516, 0.4528, 0.8516, 0.4536, 0.9266, 0.4373, 0.9265, 0.4554, 0.8516, 0.4543, 0.8516, 0.4442, 0.9266, 0.9904, 0.7766, 0.9905, 0.7705, 0.9944, 0.7705, 0.9943, 0.7766, 0.6523, 0.9527, 0.6475, 0.9444, 0.6495, 0.9438, 0.6538, 0.9512, 0.6702, 0.9575, 0.6606, 0.9575, 0.6612, 0.9555, 0.6697, 0.9555, 0.9904, 0.7488, 0.9905, 0.7427, 0.9944, 0.7427, 0.9943, 0.7488, 0.9905, 0.7427, 0.9905, 0.7344, 0.9944, 0.7344, 0.9944, 0.7427, 0.9943, 0.8672, 0.9943, 0.8754, 0.9904, 0.8754, 0.9904, 0.8672, 0.8996, 0.4832, 0.8992, 0.5609, 0.8996, 0.5608, 0.8972, 0.4839, 0.9943, 0.8754, 0.9944, 0.8836, 0.9905, 0.8837, 0.9904, 0.8754, 0.997, 0.6849, 0.9971, 0.6932, 0.9905, 0.692, 0.9904, 0.685, 0.2891, 0.9936, 0.2891, 0.9856, 0.293, 0.9856, 0.293, 0.9937, 0.9971, 0.6707, 0.997, 0.6767, 0.9904, 0.678, 0.9905, 0.6729, 0.766, 0.9871, 0.7661, 0.9951, 0.7595, 0.9938, 0.7594, 0.987, 0.5299, 0.9265, 0.5382, 0.9217, 0.5387, 0.9237, 0.5314, 0.9279, 0.9895, 0.01907, 0.9895, 0.01082, 0.9961, 0.0108, 0.9961, 0.01781, 0.5382, 0.9217, 0.5478, 0.9217, 0.5472, 0.9237, 0.5387, 0.9237, 0.996, 0.0365, 0.996, 0.04475, 0.9894, 0.04473, 0.9894, 0.03773, 0.5478, 0.9217, 0.5561, 0.9265, 0.5546, 0.9279, 0.5472, 0.9237, 0.3052, 0.9172, 0.3203, 0.8435, 0.3204, 0.8435, 0.3141, 0.9191, 0.5561, 0.9265, 0.5609, 0.9348, 0.5589, 0.9353, 0.5546, 0.9279, 0.3141, 0.9191, 0.3204, 0.8435, 0.3204, 0.8435, 0.3203, 0.9203, 0.4153, 0.626, 0.4117, 0.626, 0.4086, 0.6242, 0.4068, 0.6211, 0.4068, 0.6175, 0.4086, 0.6144, 0.4117, 0.6126, 0.4153, 0.6126, 0.4184, 0.6144, 0.4202, 0.6175, 0.4202, 0.6211, 0.4184, 0.6242, 0.5609, 0.9348, 0.5609, 0.9444, 0.5589, 0.9438, 0.5589, 0.9353, 0.4286, 0.852, 0.418, 0.927, 0.4195, 0.927, 0.4193, 0.8519, 0.4193, 0.8519, 0.4195, 0.927, 0.421, 0.927, 0.4101, 0.852, 0.864, 0.2462, 0.8654, 0.2458, 0.8654, 0.2462, 0.8654, 0.2473, 0.8654, 0.2487, 0.8654, 0.2502, 0.8654, 0.2513, 0.8654, 0.2517, 0.864, 0.2513, 0.8629, 0.2502, 0.8625, 0.2487, 0.8629, 0.2473, 0.7718, 0.8448, 0.7786, 0.9201, 0.7786, 0.9201, 0.7627, 0.8467, 0.7786, 0.8435, 0.7785, 0.92, 0.7786, 0.9201, 0.7718, 0.8448, 0.9944, 0.8611, 0.9943, 0.8672, 0.9904, 0.8672, 0.9905, 0.8611, 0.5609, 0.9444, 0.5561, 0.9527, 0.5547, 0.9512, 0.5589, 0.9438, 0.9944, 0.8889, 0.9943, 0.895, 0.9904, 0.895, 0.9905, 0.8889, 0.9943, 0.895, 0.9943, 0.9033, 0.9904, 0.9033, 0.9904, 0.895, 0.9967, 0.3331, 0.9967, 0.3379, 0.9944, 0.3379, 0.9944, 0.3331, 0.6965, 0.9728, 0.6938, 0.968, 0.6949, 0.9677, 0.6974, 0.972, 0.07585, 0.9828, 0.07543, 0.9398, 0.07459, 0.9398, 0.08114, 0.9828, 0.9967, 0.3379, 0.9967, 0.3426, 0.9945, 0.3426, 0.9944, 0.3379, 0.6938, 0.968, 0.6938, 0.9625, 0.6949, 0.9628, 0.6949, 0.9677, 0.9707, 0.9731, 0.9817, 0.9302, 0.9811, 0.9302, 0.9746, 0.9733, 0.2722, 0.9918, 0.2722, 0.9871, 0.2745, 0.9871, 0.2745, 0.9918, 0.6938, 0.9625, 0.6965, 0.9578, 0.6974, 0.9586, 0.6949, 0.9628, 0.9746, 0.9733, 0.9811, 0.9302, 0.9803, 0.9302, 0.9799, 0.9734, 0.9328, 0.9896, 0.9329, 0.9944, 0.9306, 0.9944, 0.9306, 0.9896, 0.6965, 0.9578, 0.7013, 0.955, 0.7016, 0.9562, 0.6974, 0.9586, 0.9799, 0.9734, 0.9803, 0.9302, 0.9794, 0.9302, 0.9852, 0.9734, 0.9329, 0.9859, 0.9328, 0.9896, 0.9306, 0.9896, 0.9306, 0.986, 0.7013, 0.955, 0.7068, 0.955, 0.7065, 0.9562, 0.7016, 0.9562, 0.05077, 0.9723, 0.0603, 0.9291, 0.05964, 0.9291, 0.0549, 0.9723, 0.9939, 0.1953, 0.9938, 0.1906, 0.9961, 0.1905, 0.9961, 0.1953, 0.7068, 0.955, 0.7116, 0.9578, 0.7108, 0.9586, 0.7065, 0.9562, 0.0549, 0.9723, 0.05964, 0.9291, 0.05879, 0.9291, 0.0603, 0.9722, 0.9939, 0.2, 0.9939, 0.1953, 0.9961, 0.1953, 0.9961, 0.2, 0.7116, 0.9578, 0.7143, 0.9625, 0.7132, 0.9628, 0.7108, 0.9586, 0.9847, 0.6008, 0.9899, 0.5579, 0.9891, 0.5578, 0.9899, 0.6014, 0.9938, 0.2035, 0.9939, 0.2, 0.9961, 0.2, 0.9961, 0.2034, 0.7143, 0.9625, 0.7143, 0.968, 0.7132, 0.9677, 0.7132, 0.9628, 0.9852, 0.7852, 0.9744, 0.8281, 0.975, 0.8281, 0.9813, 0.7851, 0.902, 0.6511, 0.9021, 0.6558, 0.8973, 0.6549, 0.8972, 0.651, 0.7143, 0.968, 0.7116, 0.9728, 0.7108, 0.972, 0.7132, 0.9677, 0.9813, 0.7851, 0.975, 0.8281, 0.9758, 0.8281, 0.976, 0.785, 0.7068, 0.9755, 0.7013, 0.9755, 0.7016, 0.9744, 0.7065, 0.9744, 0.9945, 0.3162, 0.9944, 0.3115, 0.9967, 0.3114, 0.9967, 0.3161, 0.976, 0.785, 0.9758, 0.8281, 0.9767, 0.8281, 0.9707, 0.785, 0.06936, 0.9885, 0.0698, 0.9892, 0.0698, 0.9901, 0.06936, 0.9909, 0.06861, 0.9913, 0.06773, 0.9913, 0.06698, 0.9909, 0.06654, 0.9901, 0.06654, 0.9892, 0.06698, 0.9885, 0.06773, 0.988, 0.06861, 0.988, 0.07051, 0.9828, 0.07628, 0.9398, 0.07543, 0.9398, 0.07585, 0.9828, 0.06654, 0.9828, 0.0769, 0.9398, 0.07628, 0.9398, 0.07051, 0.9828, 0.9967, 0.3296, 0.9967, 0.3331, 0.9944, 0.3331, 0.9945, 0.3296, 0.7013, 0.9755, 0.6965, 0.9728, 0.6974, 0.972, 0.7016, 0.9744, 0.7116, 0.9728, 0.7068, 0.9755, 0.7065, 0.9744, 0.7108, 0.972, 0.9944, 0.3244, 0.9945, 0.3209, 0.9967, 0.3209, 0.9967, 0.3244, 0.9945, 0.3209, 0.9945, 0.3162, 0.9967, 0.3161, 0.9967, 0.3209, 0.9973, 0.5613, 0.9973, 0.566, 0.9951, 0.566, 0.9951, 0.5613, 0.3437, 0.9632, 0.3437, 0.9687, 0.3425, 0.9684, 0.3425, 0.9635, 0.3849, 0.9324, 0.3853, 0.9755, 0.3862, 0.9755, 0.3796, 0.9325, 0.9973, 0.566, 0.9974, 0.5707, 0.9952, 0.5707, 0.9951, 0.566, 0.3437, 0.9687, 0.3409, 0.9734, 0.3401, 0.9726, 0.3425, 0.9684, 0.9707, 0.9247, 0.9817, 0.8818, 0.9811, 0.8818, 0.9746, 0.9249, 0.0323, 0.9921, 0.0323, 0.9874, 0.03454, 0.9874, 0.03454, 0.9921, 0.3409, 0.9734, 0.3361, 0.9762, 0.3358, 0.9751, 0.3401, 0.9726, 0.9746, 0.9249, 0.9811, 0.8818, 0.9803, 0.8817, 0.9799, 0.925, 0.131, 0.9893, 0.1311, 0.9941, 0.1288, 0.9942, 0.1288, 0.9894, 0.3361, 0.9762, 0.3306, 0.9762, 0.3309, 0.9751, 0.3358, 0.9751, 0.9799, 0.925, 0.9803, 0.8817, 0.9794, 0.8817, 0.9852, 0.925, 0.1311, 0.9857, 0.131, 0.9893, 0.1288, 0.9894, 0.1288, 0.9857, 0.3306, 0.9762, 0.3259, 0.9734, 0.3267, 0.9726, 0.3309, 0.9751, 0.8908, 0.9846, 0.9003, 0.9414, 0.8997, 0.9414, 0.8949, 0.9847, 0.9939, 0.1772, 0.9938, 0.1725, 0.9961, 0.1724, 0.9961, 0.1772, 0.3259, 0.9734, 0.3231, 0.9687, 0.3242, 0.9684, 0.3267, 0.9726, 0.8949, 0.9847, 0.8997, 0.9414, 0.8988, 0.9414, 0.9003, 0.9846, 0.9939, 0.1819, 0.9939, 0.1772, 0.9961, 0.1772, 0.9961, 0.1819, 0.3231, 0.9687, 0.3231, 0.9632, 0.3242, 0.9635, 0.3242, 0.9684, 0.8972, 0.6091, 0.9024, 0.5662, 0.9016, 0.5661, 0.9024, 0.6097, 0.9938, 0.1853, 0.9939, 0.1819, 0.9961, 0.1819, 0.9961, 0.1853, 0.3231, 0.9632, 0.3259, 0.9584, 0.3267, 0.9592, 0.3242, 0.9635, 0.9852, 0.6709, 0.9743, 0.7138, 0.9749, 0.7138, 0.9813, 0.6708, 0.1, 0.9892, 0.1001, 0.9939, 0.09461, 0.9927, 0.09456, 0.9891, 0.3259, 0.9584, 0.3306, 0.9557, 0.3309, 0.9568, 0.3267, 0.9592, 0.9813, 0.6708, 0.9749, 0.7138, 0.9758, 0.7138, 0.9759, 0.6707, 0.3361, 0.9557, 0.3409, 0.9584, 0.3401, 0.9592, 0.3358, 0.9568, 0.9967, 0.3015, 0.9967, 0.3062, 0.9945, 0.3062, 0.9944, 0.3015, 0.9759, 0.6707, 0.9758, 0.7138, 0.9766, 0.7138, 0.9706, 0.6707, 0.04257, 0.9879, 0.043, 0.9886, 0.043, 0.9895, 0.04257, 0.9902, 0.04181, 0.9907, 0.04094, 0.9907, 0.04018, 0.9902, 0.03975, 0.9895, 0.03975, 0.9886, 0.04018, 0.9879, 0.04094, 0.9874, 0.04181, 0.9874, 0.3902, 0.9324, 0.3845, 0.9755, 0.3853, 0.9755, 0.3849, 0.9324, 0.3942, 0.9325, 0.3839, 0.9755, 0.3845, 0.9755, 0.3902, 0.9324, 0.9974, 0.5578, 0.9973, 0.5613, 0.9951, 0.5613, 0.9952, 0.5578, 0.3409, 0.9584, 0.3437, 0.9632, 0.3425, 0.9635, 0.3401, 0.9592, 0.3306, 0.9557, 0.3361, 0.9557, 0.3358, 0.9568, 0.3309, 0.9568, 0.9967, 0.2933, 0.9967, 0.2968, 0.9944, 0.2968, 0.9945, 0.2933, 0.9967, 0.2968, 0.9967, 0.3015, 0.9944, 0.3015, 0.9944, 0.2968, 0.742, 0.9498, 0.7033, 0.9498, 0.6938, 0.8965, 0.7419, 0.8965, 0.1091, 0.8443, 0.1202, 0.8443, 0.1236, 0.9118, 0.1091, 0.9087, 0.6133, 0.906, 0.6065, 0.8572, 0.6827, 0.8249, 0.6827, 0.9165, 0.3298, 0.9503, 0.3256, 0.8969, 0.3437, 0.897, 0.3435, 0.9505, 0.9169, 0.1489, 0.9177, 0.2403, 0.9034, 0.2398, 0.9034, 0.1494, 0.8709, 0.7164, 0.8748, 0.663, 0.8892, 0.6628, 0.8955, 0.7163, 0.6845, 0.6981, 0.6233, 0.6984, 0.6375, 0.6447, 0.6845, 0.6447, 0.03565, 0.8443, 0.04681, 0.8443, 0.04681, 0.909, 0.0323, 0.9239, 0.4986, 0.9707, 0.4991, 0.932, 0.5128, 0.9324, 0.5128, 0.9793, 0.9842, 0.4472, 0.9842, 0.4566, 0.9797, 0.4566, 0.9797, 0.4472, 0.5038, 0.9845, 0.5038, 0.994, 0.4986, 0.994, 0.4986, 0.9845, 0.5588, 0.9854, 0.5588, 0.9948, 0.5543, 0.9949, 0.5543, 0.9854, 0.5251, 0.9948, 0.5251, 0.9854, 0.5296, 0.9854, 0.5296, 0.9949, 0.9887, 0.4472, 0.9887, 0.4566, 0.9842, 0.4566, 0.9842, 0.4472, 0.9587, 0.9845, 0.9587, 0.9939, 0.9535, 0.9939, 0.9535, 0.9845, 0.6262, 0.6115, 0.6298, 0.6146, 0.6246, 0.6158, 0.5422, 0.4987, 0.5387, 0.4969, 0.5415, 0.4941, 0.6262, 0.6115, 0.6246, 0.6158, 0.6218, 0.6112, 0.6262, 0.6115, 0.6218, 0.6112, 0.6253, 0.6071, 0.6262, 0.6115, 0.6253, 0.6071, 0.6302, 0.6092, 0.5422, 0.4987, 0.5415, 0.4941, 0.5461, 0.4967, 0.5816, 0.5225, 0.5809, 0.5178, 0.5855, 0.52, 0.5259, 0.4942, 0.5252, 0.4898, 0.5298, 0.4915, 0.58, 0.5832, 0.5793, 0.5796, 0.5839, 0.5805, 0.58, 0.5919, 0.5793, 0.5879, 0.5839, 0.5907, 0.5422, 0.4987, 0.5461, 0.4967, 0.5461, 0.5012, 0.5816, 0.5225, 0.5855, 0.52, 0.5855, 0.5252, 0.5259, 0.4942, 0.5298, 0.4915, 0.5298, 0.4969, 0.58, 0.5832, 0.5839, 0.5805, 0.5839, 0.5856, 0.5422, 0.4895, 0.5461, 0.4871, 0.5461, 0.4914, 0.5396, 0.4583, 0.5432, 0.4614, 0.5387, 0.4614, 0.5309, 0.4611, 0.5349, 0.4587, 0.5336, 0.4631, 0.5693, 0.5254, 0.57, 0.5208, 0.5728, 0.5235, 0.6232, 0.583, 0.6225, 0.5877, 0.6197, 0.584, 0.585, 0.6167, 0.5843, 0.621, 0.5815, 0.6166, 0.5418, 0.4658, 0.5387, 0.4701, 0.5373, 0.4658, 0.5418, 0.4658, 0.5432, 0.4701, 0.5387, 0.4701, 0.5432, 0.4701, 0.5396, 0.4731, 0.5387, 0.4701, 0.5387, 0.4701, 0.5336, 0.4685, 0.5373, 0.4658, 0.5387, 0.4701, 0.5349, 0.4728, 0.5336, 0.4685, 0.5349, 0.4728, 0.5309, 0.4703, 0.5336, 0.4685, 0.5336, 0.4685, 0.5336, 0.4631, 0.5373, 0.4658, 0.5336, 0.4685, 0.5298, 0.4657, 0.5336, 0.4631, 0.57, 0.5208, 0.5693, 0.5162, 0.5728, 0.5181, 0.5336, 0.4631, 0.5387, 0.4614, 0.5373, 0.4658, 0.5336, 0.4631, 0.5349, 0.4587, 0.5387, 0.4614, 0.6144, 0.5609, 0.615, 0.5656, 0.6116, 0.5647, 0.5387, 0.4614, 0.5418, 0.4658, 0.5373, 0.4658, 0.5387, 0.4614, 0.5432, 0.4614, 0.5418, 0.4658, 0.5843, 0.6122, 0.585, 0.6167, 0.5815, 0.6166, 0.5889, 0.6194, 0.5843, 0.621, 0.585, 0.6167, 0.5889, 0.6194, 0.5889, 0.6236, 0.5843, 0.621, 0.6271, 0.5803, 0.6232, 0.583, 0.6225, 0.5794, 0.6271, 0.5854, 0.6225, 0.5877, 0.6232, 0.583, 0.6271, 0.5854, 0.6271, 0.5905, 0.6225, 0.5877, 0.6271, 0.5905, 0.6232, 0.5917, 0.6225, 0.5877, 0.5654, 0.5236, 0.57, 0.5208, 0.5693, 0.5254, 0.5654, 0.5236, 0.5654, 0.5182, 0.57, 0.5208, 0.5654, 0.5182, 0.5693, 0.5162, 0.57, 0.5208, 0.6189, 0.5581, 0.6144, 0.5609, 0.6151, 0.5569, 0.6189, 0.5581, 0.6189, 0.5632, 0.6144, 0.5609, 0.6189, 0.5632, 0.615, 0.5656, 0.6144, 0.5609, 0.6189, 0.5684, 0.6144, 0.5692, 0.615, 0.5656, 0.5889, 0.6095, 0.5889, 0.614, 0.5843, 0.6122, 0.5889, 0.614, 0.585, 0.6167, 0.5843, 0.6122, 0.6271, 0.5803, 0.6271, 0.5854, 0.6232, 0.583, 0.5839, 0.5907, 0.5793, 0.5879, 0.5839, 0.5856, 0.5793, 0.5879, 0.58, 0.5832, 0.5839, 0.5856, 0.5654, 0.5278, 0.5654, 0.5236, 0.5693, 0.5254, 0.5298, 0.5012, 0.5252, 0.4985, 0.5298, 0.4969, 0.5252, 0.4985, 0.5259, 0.4942, 0.5298, 0.4969, 0.5654, 0.5182, 0.5654, 0.5137, 0.5693, 0.5162, 0.5298, 0.4915, 0.5252, 0.4898, 0.5298, 0.4871, 0.5809, 0.5261, 0.5816, 0.5225, 0.5855, 0.5252, 0.6189, 0.5632, 0.6189, 0.5684, 0.615, 0.5656, 0.5855, 0.52, 0.5809, 0.5178, 0.5855, 0.5149, 0.5809, 0.5178, 0.5815, 0.5137, 0.5855, 0.5149, 0.5889, 0.614, 0.5889, 0.6194, 0.585, 0.6167, 0.5461, 0.4967, 0.5415, 0.4941, 0.5461, 0.4914, 0.5415, 0.4941, 0.5422, 0.4895, 0.5461, 0.4914, 0.6302, 0.6092, 0.6294, 0.6048, 0.6332, 0.6076, 0.6302, 0.6092, 0.6253, 0.6071, 0.6294, 0.6048, 0.5765, 0.5842, 0.58, 0.5832, 0.5793, 0.5879, 0.5765, 0.5842, 0.5793, 0.5796, 0.58, 0.5832, 0.6253, 0.6071, 0.6218, 0.6112, 0.6209, 0.6068, 0.5224, 0.4941, 0.5259, 0.4942, 0.5252, 0.4985, 0.5224, 0.4941, 0.5252, 0.4898, 0.5259, 0.4942, 0.6218, 0.6112, 0.6246, 0.6158, 0.6202, 0.6155, 0.6246, 0.6158, 0.6235, 0.6189, 0.6202, 0.6155, 0.6339, 0.6123, 0.6302, 0.6092, 0.6332, 0.6076, 0.6339, 0.6123, 0.6298, 0.6146, 0.6302, 0.6092, 0.6298, 0.6146, 0.6262, 0.6115, 0.6302, 0.6092, 0.578, 0.5215, 0.5809, 0.5178, 0.5816, 0.5225, 0.6246, 0.6158, 0.6298, 0.6146, 0.6282, 0.6189, 0.6298, 0.6146, 0.6324, 0.6168, 0.6282, 0.6189, 0.2587, 0.9861, 0.2587, 0.9918, 0.2559, 0.9918, 0.2559, 0.9861, 0.9918, 0.6124, 0.9918, 0.6372, 0.9891, 0.6372, 0.9891, 0.6124, 0.08908, 0.9645, 0.08908, 0.9893, 0.08635, 0.9893, 0.08635, 0.9645, 0.9829, 0.1543, 0.9886, 0.1543, 0.9886, 0.179, 0.9829, 0.179, 0.2344, 0.9472, 0.2401, 0.9472, 0.2401, 0.972, 0.2344, 0.972, 0.4046, 0.9942, 0.399, 0.9942, 0.399, 0.9813, 0.4046, 0.9813, 0.9079, 0.9821, 0.9127, 0.9821, 0.9127, 0.995, 0.9079, 0.995, 0.374, 0.994, 0.3684, 0.994, 0.3684, 0.9811, 0.374, 0.9811, 0.9906, 0.3925, 0.9954, 0.3925, 0.9954, 0.4054, 0.9906, 0.4054, 0.9234, 0.2511, 0.9234, 0.2455, 0.9281, 0.2455, 0.9281, 0.2511, 0.9082, 0.2455, 0.9082, 0.2511, 0.9034, 0.2511, 0.9034, 0.2455, 0.4552, 0.9913, 0.4517, 0.9913, 0.4515, 0.9757, 0.4605, 0.9757, 0.5366, 0.9785, 0.5366, 0.9802, 0.5251, 0.9802, 0.5251, 0.9626, 0.9006, 0.4756, 0.8972, 0.4756, 0.8916, 0.4641, 0.9006, 0.4641, 0.9079, 0.9769, 0.9079, 0.9752, 0.9194, 0.9594, 0.9194, 0.9769, 0.9641, 0.4373, 0.9731, 0.4373, 0.9731, 0.4548, 0.9641, 0.4547, 0.4552, 0.993, 0.4517, 0.993, 0.4517, 0.9913, 0.4552, 0.9913, 0.248, 0.9918, 0.248, 0.9861, 0.2507, 0.9861, 0.2507, 0.9918, 0.9916, 0.08164, 0.9916, 0.1064, 0.9888, 0.1064, 0.9888, 0.08164, 0.1216, 0.9417, 0.1216, 0.9665, 0.1189, 0.9665, 0.1189, 0.9417, 0.9854, 0.4419, 0.9797, 0.4419, 0.9797, 0.4172, 0.9854, 0.4172, 0.9376, 0.1736, 0.9432, 0.1736, 0.9432, 0.1984, 0.9376, 0.1983, 0.4373, 0.9511, 0.4429, 0.9511, 0.4429, 0.9673, 0.4374, 0.9647, 0.4493, 0.9511, 0.4562, 0.9511, 0.4562, 0.9705, 0.4493, 0.9693, 0.4435, 0.4604, 0.4476, 0.4659, 0.4407, 0.4681, 0.4404, 0.4612, 0.4512, 0.4711, 0.4543, 0.4756, 0.4408, 0.4803, 0.4408, 0.4746, 0.4429, 0.9511, 0.4493, 0.9511, 0.4493, 0.9693, 0.4429, 0.9673, 0.4476, 0.4659, 0.4512, 0.4711, 0.4408, 0.4746, 0.4407, 0.4681, 0.4408, 0.4803, 0.4407, 0.4849, 0.4224, 0.4801, 0.4252, 0.4761, 0.2551, 0.9791, 0.2482, 0.9809, 0.2481, 0.9636, 0.255, 0.9628, 0.4404, 0.4612, 0.4407, 0.4681, 0.4322, 0.4659, 0.4361, 0.46, 0.4408, 0.4746, 0.4408, 0.4803, 0.4252, 0.4761, 0.4286, 0.4713, 0.2615, 0.9762, 0.2551, 0.9791, 0.255, 0.9628, 0.2614, 0.9615, 0.4407, 0.4681, 0.4408, 0.4746, 0.4286, 0.4713, 0.4322, 0.4659, 0.267, 0.9599, 0.2614, 0.9615, 0.2614, 0.9426, 0.267, 0.9437, 0.255, 0.9628, 0.2481, 0.9636, 0.248, 0.9412, 0.255, 0.9417, 0.4361, 0.46, 0.4322, 0.4659, 0.4267, 0.4591, 0.4333, 0.4566, 0.4286, 0.4713, 0.4252, 0.4761, 0.415, 0.4636, 0.4205, 0.4615, 0.2614, 0.9615, 0.255, 0.9628, 0.255, 0.9417, 0.2614, 0.9426, 0.4322, 0.4659, 0.4286, 0.4713, 0.4205, 0.4615, 0.4267, 0.4591, 0.267, 0.9437, 0.2614, 0.9426, 0.2614, 0.9266, 0.267, 0.9301, 0.255, 0.9417, 0.248, 0.9412, 0.2481, 0.9223, 0.255, 0.924, 0.4333, 0.4566, 0.4267, 0.4591, 0.4262, 0.4504, 0.4331, 0.4521, 0.4205, 0.4615, 0.415, 0.4636, 0.4141, 0.4475, 0.4198, 0.4488, 0.2614, 0.9426, 0.255, 0.9417, 0.255, 0.924, 0.2614, 0.9266, 0.4267, 0.4591, 0.4205, 0.4615, 0.4198, 0.4488, 0.4262, 0.4504, 0.7664, 0.961, 0.7607, 0.9638, 0.7606, 0.9462, 0.7663, 0.9462, 0.7543, 0.9659, 0.7473, 0.9671, 0.7472, 0.9462, 0.7542, 0.9462, 0.4331, 0.4521, 0.4262, 0.4504, 0.4303, 0.4435, 0.4347, 0.449, 0.4198, 0.4488, 0.4141, 0.4475, 0.4225, 0.4342, 0.4262, 0.4385, 0.7607, 0.9638, 0.7543, 0.9659, 0.7542, 0.9462, 0.7606, 0.9462, 0.4262, 0.4504, 0.4198, 0.4488, 0.4262, 0.4385, 0.4303, 0.4435, 0.4391, 0.4547, 0.4435, 0.4604, 0.4404, 0.4612, 0.4391, 0.4547, 0.4404, 0.4612, 0.4361, 0.46, 0.4391, 0.4547, 0.4361, 0.46, 0.4333, 0.4566, 0.4391, 0.4547, 0.4333, 0.4566, 0.4331, 0.4521, 0.4391, 0.4547, 0.4331, 0.4521, 0.4347, 0.449, 0.599, 0.9412, 0.5661, 0.9412, 0.5663, 0.9217, 0.5992, 0.9217, 0.48, 0.9964, 0.4758, 0.9954, 0.4758, 0.9834, 0.48, 0.9843, 0.9528, 0.7411, 0.9631, 0.7405, 0.9631, 0.7734, 0.9528, 0.7741, 0.1389, 0.9782, 0.1288, 0.9805, 0.1288, 0.9607, 0.1389, 0.9585, 0.9307, 0.9688, 0.9483, 0.9688, 0.9482, 0.9807, 0.9306, 0.9807, 0.6883, 0.452, 0.6895, 0.6395, 0.6352, 0.4549, 0.6466, 0.4517, 0.6417, 0.4348, 0.6302, 0.438, 0.6022, 0.3428, 0.6209, 0.3374, 0.6117, 0.3059, 0.5929, 0.3112, 0.5725, 0.2419, 0.6881, 0.2089, 0.1993, 0.9891, 0.195, 0.9893, 0.195, 0.9717, 0.1993, 0.9715, 0.7825, 0.9964, 0.7783, 0.9974, 0.7783, 0.9854, 0.7825, 0.9844, 0.742, 0.6607, 0.7341, 0.8378, 0.7342, 0.8376, 0.6947, 0.657, 0.9223, 0.6733, 0.9223, 0.4384, 0.9254, 0.4384, 0.9254, 0.6733, 0.2287, 0.4005, 0.1613, 0.6334, 0.002605, 0.5405, 0.1143, 0.367, 0.9636, 0.9573, 0.9636, 0.977, 0.9535, 0.9793, 0.9535, 0.9595, 0.4605, 0.2752, 0.349, 0.1018, 0.5045, 0.01013, 0.5725, 0.2419, 0.3438, 0.002604, 0.2287, 0.4005, 0.1143, 0.367, 0.2444, 0.1616, 0.9223, 0.4384, 0.9223, 0.2569, 0.9254, 0.2569, 0.9254, 0.4384, 0.9192, 0.4384, 0.9192, 0.2569, 0.9223, 0.2569, 0.9223, 0.4384, 0.9223, 0.8722, 0.9223, 0.6733, 0.9254, 0.6733, 0.9254, 0.8722, 0.9192, 0.8722, 0.9192, 0.6733, 0.9223, 0.6733, 0.9223, 0.8722, 0.9192, 0.6733, 0.9192, 0.4384, 0.9223, 0.4384, 0.9223, 0.6733, 0.7472, 0.659, 0.794, 0.4832, 0.7939, 0.4833, 0.794, 0.6609, 0.792, 0.9268, 0.7838, 0.9263, 0.7838, 0.8435, 0.792, 0.8439, 0.8812, 0.3579, 0.9027, 0.4589, 0.8953, 0.4589, 0.8729, 0.3579, 0.6776, 0.8159, 0.6767, 0.7567, 0.6849, 0.7572, 0.6849, 0.8163, 0.9589, 0.2569, 0.9389, 0.357, 0.9306, 0.357, 0.9506, 0.2569, 0.4318, 0.7461, 0.349, 0.7461, 0.373, 0.6447, 0.4321, 0.6456, 0.5189, 0.8461, 0.4599, 0.8463, 0.4373, 0.744, 0.5199, 0.7449, 0.841, 0.002604, 0.866, 0.004025, 0.8656, 0.2388, 0.843, 0.2388, 0.926, 0.07313, 0.9463, 0.1436, 0.9194, 0.1436, 0.9034, 0.07313, 0.8982, 0.003515, 0.8982, 0.2237, 0.8756, 0.2229, 0.8712, 0.002604, 0.2017, 0.9049, 0.1868, 0.9663, 0.1795, 0.9608, 0.1917, 0.9049, 0.7651, 0.2373, 0.7649, 0.002604, 0.8358, 0.01744, 0.8268, 0.2375, 0.7018, 0.4773, 0.6947, 0.2577, 0.7665, 0.2427, 0.7639, 0.478, 0.9515, 0.002604, 0.9635, 0.003415, 0.9635, 0.1979, 0.9515, 0.1971, 0.883, 0.8581, 0.8997, 0.9362, 0.8876, 0.9362, 0.871, 0.8581, 0.9355, 0.7791, 0.9306, 0.6124, 0.9476, 0.6134, 0.9476, 0.7798, 0.9306, 0.6072, 0.9485, 0.5348, 0.9605, 0.5348, 0.9476, 0.6072, 0.08067, 0.8389, 0.08048, 0.6446, 0.159, 0.6729, 0.1534, 0.8391, 0.1677, 0.8373, 0.1642, 0.6717, 0.2435, 0.6446, 0.2411, 0.8382, 0.8657, 0.7185, 0.8657, 0.7747, 0.813, 0.7632, 0.7992, 0.7188, 0.9654, 0.6124, 0.953, 0.6738, 0.9528, 0.6738, 0.9634, 0.6179, 0.1868, 0.9663, 0.1642, 0.9663, 0.1662, 0.9608, 0.1795, 0.9608, 0.0, 0.0, 0.0, 0.0, 0.0, 0.0, 0.0, 0.0, 0.792, 0.932, 0.792, 0.9769, 0.7783, 0.9792, 0.7812, 0.9339, 0.8658, 0.7799, 0.8655, 0.8364, 0.7992, 0.836, 0.8132, 0.7915, 0.9706, 0.6124, 0.9839, 0.6127, 0.9839, 0.6655, 0.9729, 0.6653, 0.9836, 0.08257, 0.9836, 0.1491, 0.9697, 0.1482, 0.9687, 0.08164, 0.9641, 0.2569, 0.9745, 0.2573, 0.9745, 0.432, 0.9652, 0.4317, 0.0119, 0.8908, 0.02709, 0.9372, 0.01225, 0.9372, 0.002605, 0.8908, 0.9454, 0.7855, 0.9454, 0.9521, 0.9334, 0.9517, 0.9306, 0.785, 0.08935, 0.8894, 0.07857, 0.9346, 0.0773, 0.9258, 0.08525, 0.8894, 0.5715, 0.8195, 0.5714, 0.6447, 0.6181, 0.653, 0.6168, 0.8196, 0.892, 0.4837, 0.892, 0.6501, 0.8446, 0.6576, 0.8462, 0.4832, 0.2069, 0.8805, 0.207, 0.844, 0.2428, 0.8435, 0.2427, 0.8805, 0.9784, 0.5526, 0.9659, 0.5075, 0.9658, 0.5075, 0.9764, 0.5438, 0.07857, 0.9346, 0.06654, 0.9346, 0.06854, 0.9258, 0.0773, 0.9258, 0.0, 0.0, 0.0, 0.0, 0.0, 0.0, 0.0, 0.0, 0.9687, 0.07643, 0.9759, 0.03952, 0.9842, 0.03952, 0.9757, 0.07643, 0.2839, 0.8441, 0.2836, 0.8811, 0.248, 0.8807, 0.2482, 0.8435, 0.9829, 0.2089, 0.9917, 0.2091, 0.9917, 0.2448, 0.9847, 0.2447, 0.9858, 0.5393, 0.9836, 0.5034, 0.9919, 0.5039, 0.9919, 0.5397, 0.02635, 0.9649, 0.02245, 0.9649, 0.02232, 0.9567, 0.02621, 0.9567, 0.6292, 0.9217, 0.6287, 0.9237, 0.6202, 0.9237, 0.6196, 0.9217, 0.145, 0.9194, 0.1357, 0.9194, 0.1458, 0.8443, 0.1443, 0.8443, 0.02621, 0.9567, 0.02232, 0.9567, 0.02232, 0.9485, 0.02621, 0.9484, 0.6196, 0.9217, 0.6202, 0.9237, 0.6128, 0.9279, 0.6113, 0.9265, 0.1357, 0.9194, 0.1288, 0.9193, 0.1469, 0.8443, 0.1458, 0.8443, 0.9944, 0.9514, 0.9905, 0.9515, 0.9904, 0.9431, 0.9943, 0.943, 0.6113, 0.9265, 0.6128, 0.9279, 0.6085, 0.9353, 0.6065, 0.9348, 0.468, 0.8516, 0.4772, 0.8516, 0.477, 0.9267, 0.4784, 0.9267, 0.3135, 0.9856, 0.3174, 0.9856, 0.3174, 0.9937, 0.3135, 0.9936, 0.6065, 0.9348, 0.6085, 0.9353, 0.6085, 0.9438, 0.6065, 0.9444, 0.4772, 0.8516, 0.4865, 0.8517, 0.4755, 0.9267, 0.477, 0.9267, 0.9905, 0.8498, 0.9944, 0.8498, 0.9943, 0.8559, 0.9904, 0.8559, 0.6065, 0.9444, 0.6085, 0.9438, 0.6128, 0.9512, 0.6113, 0.9527, 0.4865, 0.8517, 0.4934, 0.8518, 0.4744, 0.9267, 0.4755, 0.9267, 0.9905, 0.8416, 0.9944, 0.8415, 0.9944, 0.8498, 0.9905, 0.8498, 0.6113, 0.9527, 0.6128, 0.9512, 0.6202, 0.9555, 0.6196, 0.9575, 0.8605, 0.9729, 0.8515, 0.9717, 0.8605, 0.897, 0.8591, 0.8968, 0.9904, 0.8333, 0.9943, 0.8333, 0.9944, 0.8415, 0.9905, 0.8416, 0.6196, 0.9575, 0.6202, 0.9555, 0.6287, 0.9555, 0.6292, 0.9575, 0.8463, 0.972, 0.8369, 0.9721, 0.8451, 0.8968, 0.8437, 0.8968, 0.9943, 0.7045, 0.9904, 0.7045, 0.9905, 0.6984, 0.9944, 0.6984, 0.6292, 0.9575, 0.6287, 0.9555, 0.6361, 0.9512, 0.6375, 0.9527, 0.8369, 0.9721, 0.8297, 0.9721, 0.8463, 0.8968, 0.8451, 0.8968, 0.6459, 0.9691, 0.6459, 0.9774, 0.639, 0.9774, 0.639, 0.9698, 0.6375, 0.9527, 0.6361, 0.9512, 0.6403, 0.9438, 0.6423, 0.9444, 0.8245, 0.9721, 0.8152, 0.9721, 0.8159, 0.8968, 0.8145, 0.8968, 0.6423, 0.9348, 0.6403, 0.9353, 0.6361, 0.9279, 0.6375, 0.9265, 0.9943, 0.7128, 0.9904, 0.7128, 0.9904, 0.7045, 0.9943, 0.7045, 0.8152, 0.9721, 0.8059, 0.972, 0.8174, 0.8968, 0.8159, 0.8968, 0.8407, 0.2481, 0.8415, 0.2468, 0.8428, 0.246, 0.8443, 0.246, 0.8457, 0.2468, 0.8464, 0.2481, 0.8464, 0.2496, 0.8457, 0.2509, 0.8443, 0.2517, 0.8428, 0.2517, 0.8415, 0.2509, 0.8407, 0.2496, 0.1542, 0.9193, 0.145, 0.9194, 0.1443, 0.8443, 0.1428, 0.8443, 0.8059, 0.972, 0.7992, 0.9717, 0.8185, 0.8969, 0.8174, 0.8968, 0.9943, 0.943, 0.9904, 0.9431, 0.9905, 0.9367, 0.9944, 0.9367, 0.6375, 0.9265, 0.6361, 0.9279, 0.6287, 0.9237, 0.6292, 0.9217, 0.6423, 0.9444, 0.6403, 0.9438, 0.6403, 0.9353, 0.6423, 0.9348, 0.02621, 0.9484, 0.02232, 0.9485, 0.02245, 0.9425, 0.02635, 0.9425, 0.9944, 0.721, 0.9905, 0.721, 0.9904, 0.7128, 0.9943, 0.7128, 0.8972, 0.615, 0.9011, 0.615, 0.9012, 0.6232, 0.8973, 0.6232, 0.9895, 0.01082, 0.9894, 0.002604, 0.996, 0.003827, 0.9961, 0.0108, 0.8973, 0.6232, 0.9012, 0.6232, 0.9012, 0.6314, 0.8973, 0.6315, 0.7661, 0.9724, 0.766, 0.9787, 0.7594, 0.9799, 0.7595, 0.9745, 0.9944, 0.9714, 0.9905, 0.9714, 0.9904, 0.9631, 0.9943, 0.9631, 0.997, 0.6767, 0.997, 0.6849, 0.9904, 0.685, 0.9904, 0.678, 0.996, 0.04475, 0.9961, 0.05291, 0.9895, 0.05166, 0.9894, 0.04473, 0.5299, 0.9265, 0.5314, 0.9279, 0.5271, 0.9353, 0.5251, 0.9347, 0.9894, 0.02515, 0.9895, 0.01907, 0.9961, 0.01781, 0.996, 0.02298, 0.5251, 0.9347, 0.5271, 0.9353, 0.5271, 0.9438, 0.5251, 0.9443, 0.5006, 0.6026, 0.4944, 0.6062, 0.4871, 0.6062, 0.4808, 0.6026, 0.4772, 0.5963, 0.4772, 0.5891, 0.4808, 0.5828, 0.4871, 0.5792, 0.4943, 0.5792, 0.5006, 0.5829, 0.5042, 0.5891, 0.5042, 0.5964, 0.5251, 0.9443, 0.5271, 0.9438, 0.5314, 0.9512, 0.5299, 0.9526, 0.3052, 0.9172, 0.2961, 0.9151, 0.3204, 0.8435, 0.3203, 0.8435, 0.5299, 0.9526, 0.5314, 0.9512, 0.5388, 0.9554, 0.5382, 0.9574, 0.2961, 0.9151, 0.2891, 0.9134, 0.3204, 0.8435, 0.3204, 0.8435, 0.766, 0.9787, 0.766, 0.9871, 0.7594, 0.987, 0.7594, 0.9799, 0.5382, 0.9574, 0.5388, 0.9554, 0.5473, 0.9554, 0.5478, 0.9574, 0.4986, 0.8516, 0.5079, 0.8516, 0.5078, 0.9268, 0.5092, 0.9268, 0.5079, 0.8516, 0.5171, 0.8516, 0.5063, 0.9268, 0.5078, 0.9268, 0.9961, 0.03036, 0.996, 0.0365, 0.9894, 0.03773, 0.9895, 0.03251, 0.7537, 0.8486, 0.7627, 0.8467, 0.7786, 0.9201, 0.7786, 0.9201, 0.7472, 0.8501, 0.7537, 0.8486, 0.7786, 0.9201, 0.7785, 0.92, 0.9943, 0.9631, 0.9904, 0.9631, 0.9905, 0.9567, 0.9944, 0.9567, 0.5478, 0.9574, 0.5473, 0.9554, 0.5547, 0.9512, 0.5561, 0.9527, 0.8973, 0.6315, 0.9012, 0.6314, 0.9011, 0.6374, 0.8972, 0.6374, 0.9944, 0.9114, 0.9905, 0.9114, 0.9904, 0.9033, 0.9943, 0.9033, 0.9961, 0.1672, 0.9939, 0.1672, 0.9938, 0.1625, 0.9961, 0.1625, 0.8927, 0.2516, 0.8919, 0.2508, 0.8943, 0.2465, 0.8955, 0.2468, 0.4194, 0.9753, 0.4141, 0.9753, 0.4198, 0.9322, 0.419, 0.9322, 0.9961, 0.1625, 0.9938, 0.1625, 0.9938, 0.1578, 0.9961, 0.1578, 0.8955, 0.2468, 0.8943, 0.2465, 0.8943, 0.2416, 0.8955, 0.2413, 0.4141, 0.9753, 0.4101, 0.9752, 0.4205, 0.9322, 0.4198, 0.9322, 0.9404, 0.9944, 0.9381, 0.9944, 0.9381, 0.9896, 0.9403, 0.9896, 0.8955, 0.2413, 0.8943, 0.2416, 0.8919, 0.2374, 0.8927, 0.2366, 0.9852, 0.7622, 0.9799, 0.7622, 0.98, 0.719, 0.9792, 0.719, 0.2819, 0.9918, 0.2797, 0.9918, 0.2797, 0.9871, 0.2819, 0.9871, 0.8927, 0.2366, 0.8919, 0.2374, 0.8876, 0.235, 0.8879, 0.2338, 0.9799, 0.7622, 0.9745, 0.7621, 0.9809, 0.719, 0.98, 0.719, 0.9973, 0.5976, 0.9951, 0.5976, 0.9952, 0.5941, 0.9974, 0.5941, 0.8879, 0.2338, 0.8876, 0.235, 0.8827, 0.235, 0.8824, 0.2338, 0.9745, 0.7621, 0.9706, 0.762, 0.9815, 0.7191, 0.9809, 0.719, 0.9973, 0.6023, 0.9951, 0.6023, 0.9951, 0.5976, 0.9973, 0.5976, 0.8824, 0.2338, 0.8827, 0.235, 0.8785, 0.2374, 0.8777, 0.2366, 0.4046, 0.9761, 0.3994, 0.9754, 0.4046, 0.9326, 0.4038, 0.9324, 0.9974, 0.607, 0.9952, 0.6071, 0.9951, 0.6023, 0.9973, 0.6023, 0.8777, 0.2366, 0.8785, 0.2374, 0.8761, 0.2416, 0.8749, 0.2413, 0.9892, 0.3, 0.9838, 0.3001, 0.9886, 0.2569, 0.9877, 0.2569, 0.9967, 0.2786, 0.9944, 0.2786, 0.9945, 0.2751, 0.9967, 0.2751, 0.8749, 0.2413, 0.8761, 0.2416, 0.8761, 0.2465, 0.8749, 0.2468, 0.9838, 0.3001, 0.9797, 0.3001, 0.9892, 0.2569, 0.9886, 0.2569, 0.9221, 0.9858, 0.9221, 0.9906, 0.9179, 0.9905, 0.9179, 0.9869, 0.8749, 0.2468, 0.8761, 0.2465, 0.8785, 0.2508, 0.8777, 0.2516, 0.9852, 0.8765, 0.9799, 0.8765, 0.9803, 0.8333, 0.9794, 0.8333, 0.8824, 0.2544, 0.8827, 0.2532, 0.8876, 0.2532, 0.8879, 0.2544, 0.9967, 0.2833, 0.9944, 0.2833, 0.9944, 0.2786, 0.9967, 0.2786, 0.9799, 0.8765, 0.9746, 0.8764, 0.9811, 0.8333, 0.9803, 0.8333, 0.8738, 0.9926, 0.8731, 0.993, 0.8722, 0.993, 0.8714, 0.9926, 0.871, 0.9918, 0.871, 0.991, 0.8714, 0.9902, 0.8722, 0.9898, 0.8731, 0.9898, 0.8738, 0.9902, 0.8743, 0.991, 0.8743, 0.9918, 0.4247, 0.9752, 0.4194, 0.9753, 0.419, 0.9322, 0.4182, 0.9322, 0.9746, 0.8764, 0.9707, 0.8763, 0.9817, 0.8334, 0.9811, 0.8333, 0.9403, 0.9896, 0.9381, 0.9896, 0.9381, 0.986, 0.9404, 0.9859, 0.8879, 0.2544, 0.8876, 0.2532, 0.8919, 0.2508, 0.8927, 0.2516, 0.8777, 0.2516, 0.8785, 0.2508, 0.8827, 0.2532, 0.8824, 0.2544, 0.9961, 0.1578, 0.9938, 0.1578, 0.9939, 0.1543, 0.9961, 0.1543, 0.9967, 0.288, 0.9945, 0.288, 0.9944, 0.2833, 0.9967, 0.2833, 0.5609, 0.9755, 0.5586, 0.9755, 0.5586, 0.9708, 0.5608, 0.9708, 0.7401, 0.968, 0.739, 0.9677, 0.739, 0.9628, 0.7401, 0.9625, 0.3543, 0.9323, 0.3597, 0.9323, 0.3539, 0.9753, 0.3547, 0.9753, 0.5608, 0.9708, 0.5586, 0.9708, 0.5586, 0.9661, 0.5608, 0.9661, 0.7401, 0.9625, 0.739, 0.9628, 0.7365, 0.9586, 0.7373, 0.9578, 0.3597, 0.9323, 0.3636, 0.9323, 0.3533, 0.9753, 0.3539, 0.9753, 0.1386, 0.9941, 0.1363, 0.9942, 0.1363, 0.9894, 0.1385, 0.9893, 0.7373, 0.9578, 0.7365, 0.9586, 0.7323, 0.9562, 0.7326, 0.955, 0.8856, 0.9846, 0.8803, 0.9846, 0.8804, 0.9414, 0.8796, 0.9414, 0.2661, 0.9908, 0.2639, 0.9907, 0.2639, 0.9861, 0.2661, 0.9861, 0.7326, 0.955, 0.7323, 0.9562, 0.7274, 0.9562, 0.7271, 0.955, 0.8803, 0.9846, 0.8749, 0.9845, 0.8813, 0.9414, 0.8804, 0.9414, 0.9973, 0.5794, 0.9951, 0.5794, 0.9952, 0.576, 0.9974, 0.5759, 0.7271, 0.955, 0.7274, 0.9562, 0.7231, 0.9586, 0.7223, 0.9578, 0.8749, 0.9845, 0.871, 0.9844, 0.8819, 0.9415, 0.8813, 0.9414, 0.9973, 0.5842, 0.9951, 0.5842, 0.9951, 0.5794, 0.9973, 0.5794, 0.7223, 0.9578, 0.7231, 0.9586, 0.7207, 0.9628, 0.7195, 0.9625, 0.374, 0.9759, 0.3688, 0.9752, 0.374, 0.9324, 0.3732, 0.9323, 0.9974, 0.5889, 0.9952, 0.5889, 0.9951, 0.5842, 0.9973, 0.5842, 0.7195, 0.9625, 0.7207, 0.9628, 0.7207, 0.9677, 0.7195, 0.968, 0.9892, 0.3485, 0.9838, 0.3485, 0.9886, 0.3053, 0.9877, 0.3053, 0.9967, 0.2604, 0.9944, 0.2604, 0.9945, 0.2569, 0.9967, 0.2569, 0.7195, 0.968, 0.7207, 0.9677, 0.7231, 0.972, 0.7223, 0.9728, 0.9838, 0.3485, 0.9797, 0.3485, 0.9892, 0.3053, 0.9886, 0.3053, 0.8461, 0.981, 0.8461, 0.9858, 0.8423, 0.9857, 0.8423, 0.9821, 0.7223, 0.9728, 0.7231, 0.972, 0.7274, 0.9744, 0.7271, 0.9755, 0.01711, 0.9857, 0.01178, 0.9857, 0.0122, 0.9425, 0.01135, 0.9425, 0.7326, 0.9755, 0.7323, 0.9744, 0.7365, 0.972, 0.7373, 0.9728, 0.9967, 0.2651, 0.9944, 0.2652, 0.9944, 0.2604, 0.9967, 0.2604, 0.01178, 0.9857, 0.006472, 0.9856, 0.01304, 0.9425, 0.0122, 0.9425, 0.07783, 0.9909, 0.07707, 0.9913, 0.0762, 0.9913, 0.07545, 0.9909, 0.07501, 0.9901, 0.07501, 0.9892, 0.07545, 0.9885, 0.0762, 0.988, 0.07707, 0.988, 0.07783, 0.9885, 0.07827, 0.9892, 0.07827, 0.9901, 0.349, 0.9323, 0.3543, 0.9323, 0.3547, 0.9753, 0.3556, 0.9753, 0.006472, 0.9856, 0.002605, 0.9854, 0.01365, 0.9425, 0.01304, 0.9425, 0.1385, 0.9893, 0.1363, 0.9894, 0.1363, 0.9857, 0.1386, 0.9857, 0.7373, 0.9728, 0.7365, 0.972, 0.739, 0.9677, 0.7401, 0.968, 0.7271, 0.9755, 0.7274, 0.9744, 0.7323, 0.9744, 0.7326, 0.9755, 0.5608, 0.9661, 0.5586, 0.9661, 0.5586, 0.9627, 0.5609, 0.9626, 0.9967, 0.2698, 0.9945, 0.2699, 0.9944, 0.2652, 0.9967, 0.2651, 0.742, 0.843, 0.7419, 0.8965, 0.6938, 0.8965, 0.7033, 0.843, 0.1091, 0.8443, 0.1091, 0.9087, 0.09456, 0.9118, 0.09792, 0.8443, 0.5319, 0.8353, 0.6013, 0.8249, 0.6013, 0.9165, 0.5251, 0.8841, 0.33, 0.8435, 0.3437, 0.8435, 0.3437, 0.897, 0.3256, 0.8969, 0.9169, 0.1489, 0.9323, 0.1491, 0.9323, 0.2395, 0.9177, 0.2403, 0.8709, 0.7164, 0.8955, 0.7163, 0.8899, 0.7698, 0.8755, 0.7698, 0.6845, 0.6981, 0.6845, 0.7515, 0.6375, 0.7515, 0.6233, 0.6984, 0.05797, 0.8443, 0.06133, 0.9239, 0.04681, 0.909, 0.04681, 0.8443, 0.9447, 0.2129, 0.9589, 0.2044, 0.9589, 0.2513, 0.9452, 0.2517, 0.7361, 0.9808, 0.7406, 0.9808, 0.7406, 0.9902, 0.7361, 0.9902, 0.994, 0.1458, 0.9888, 0.1458, 0.9888, 0.1364, 0.994, 0.1364, 0.5393, 0.9949, 0.5348, 0.9948, 0.5348, 0.9854, 0.5393, 0.9854, 0.5445, 0.9854, 0.549, 0.9854, 0.549, 0.9948, 0.5445, 0.9949, 0.7316, 0.9808, 0.7361, 0.9808, 0.7361, 0.9902, 0.7316, 0.9902, 0.509, 0.9845, 0.5142, 0.9845, 0.5142, 0.994, 0.509, 0.994, 0.551, 0.5461, 0.5525, 0.5505, 0.5474, 0.5489, 0.5999, 0.6115, 0.5992, 0.6161, 0.5964, 0.6133, 0.551, 0.5461, 0.5557, 0.5462, 0.5525, 0.5505, 0.551, 0.5461, 0.5525, 0.5418, 0.5557, 0.5462, 0.551, 0.5461, 0.5474, 0.5435, 0.5525, 0.5418, 0.5999, 0.6115, 0.6038, 0.6134, 0.5992, 0.6161, 0.6105, 0.583, 0.6144, 0.5854, 0.6098, 0.5877, 0.5573, 0.6171, 0.5613, 0.6198, 0.5567, 0.6215, 0.5899, 0.5656, 0.5938, 0.5684, 0.5892, 0.5692, 0.5899, 0.5569, 0.5938, 0.5581, 0.5892, 0.5609, 0.5999, 0.6115, 0.6038, 0.609, 0.6038, 0.6134, 0.6105, 0.583, 0.6144, 0.5803, 0.6144, 0.5854, 0.5573, 0.6171, 0.5613, 0.6144, 0.5613, 0.6198, 0.5899, 0.5656, 0.5938, 0.5632, 0.5938, 0.5684, 0.5999, 0.6207, 0.6038, 0.6188, 0.6038, 0.6231, 0.5723, 0.5537, 0.5713, 0.5506, 0.5759, 0.5506, 0.5636, 0.5508, 0.5662, 0.5489, 0.5676, 0.5533, 0.564, 0.4995, 0.5605, 0.4975, 0.5633, 0.495, 0.5494, 0.5882, 0.5459, 0.5872, 0.5487, 0.5835, 0.5723, 0.6165, 0.5688, 0.6166, 0.5717, 0.6122, 0.5745, 0.5462, 0.5698, 0.5462, 0.5713, 0.5418, 0.5745, 0.5462, 0.5713, 0.5418, 0.5759, 0.5419, 0.5759, 0.5419, 0.5713, 0.5418, 0.5723, 0.5388, 0.5713, 0.5418, 0.5698, 0.5462, 0.5662, 0.5435, 0.5713, 0.5418, 0.5662, 0.5435, 0.5676, 0.5392, 0.5676, 0.5392, 0.5662, 0.5435, 0.5636, 0.5417, 0.5662, 0.5435, 0.5698, 0.5462, 0.5662, 0.5489, 0.5662, 0.5435, 0.5662, 0.5489, 0.5625, 0.5462, 0.5633, 0.495, 0.5605, 0.4921, 0.564, 0.4903, 0.5662, 0.5489, 0.5698, 0.5462, 0.5713, 0.5506, 0.5662, 0.5489, 0.5713, 0.5506, 0.5676, 0.5533, 0.6018, 0.5652, 0.599, 0.5615, 0.6025, 0.5605, 0.5713, 0.5506, 0.5698, 0.5462, 0.5745, 0.5462, 0.5713, 0.5506, 0.5745, 0.5462, 0.5759, 0.5506, 0.5717, 0.6209, 0.5688, 0.6166, 0.5723, 0.6165, 0.5762, 0.6138, 0.5723, 0.6165, 0.5717, 0.6122, 0.5762, 0.6138, 0.5717, 0.6122, 0.5763, 0.6095, 0.5533, 0.5909, 0.5487, 0.5918, 0.5494, 0.5882, 0.5533, 0.5857, 0.5494, 0.5882, 0.5487, 0.5835, 0.5533, 0.5857, 0.5487, 0.5835, 0.5533, 0.5806, 0.5533, 0.5806, 0.5487, 0.5835, 0.5494, 0.5794, 0.5679, 0.4977, 0.564, 0.4995, 0.5633, 0.495, 0.5679, 0.4977, 0.5633, 0.495, 0.5679, 0.4923, 0.5679, 0.4923, 0.5633, 0.495, 0.564, 0.4903, 0.6064, 0.5681, 0.6025, 0.5692, 0.6018, 0.5652, 0.6064, 0.5681, 0.6018, 0.5652, 0.6063, 0.5629, 0.6063, 0.5629, 0.6018, 0.5652, 0.6025, 0.5605, 0.6064, 0.5578, 0.6025, 0.5605, 0.6018, 0.5569, 0.5763, 0.6236, 0.5717, 0.6209, 0.5762, 0.6192, 0.5762, 0.6192, 0.5717, 0.6209, 0.5723, 0.6165, 0.5533, 0.5909, 0.5494, 0.5882, 0.5533, 0.5857, 0.5938, 0.5581, 0.5938, 0.5632, 0.5892, 0.5609, 0.5892, 0.5609, 0.5938, 0.5632, 0.5899, 0.5656, 0.5679, 0.5019, 0.564, 0.4995, 0.5679, 0.4977, 0.5612, 0.6101, 0.5613, 0.6144, 0.5567, 0.6128, 0.5567, 0.6128, 0.5613, 0.6144, 0.5573, 0.6171, 0.5679, 0.4923, 0.564, 0.4903, 0.5679, 0.4878, 0.5613, 0.6198, 0.5612, 0.6242, 0.5567, 0.6215, 0.6098, 0.5794, 0.6144, 0.5803, 0.6105, 0.583, 0.6063, 0.5629, 0.6025, 0.5605, 0.6064, 0.5578, 0.6144, 0.5854, 0.6144, 0.5905, 0.6098, 0.5877, 0.6098, 0.5877, 0.6144, 0.5905, 0.6104, 0.5917, 0.5762, 0.6192, 0.5723, 0.6165, 0.5762, 0.6138, 0.6038, 0.6134, 0.6038, 0.6188, 0.5992, 0.6161, 0.5992, 0.6161, 0.6038, 0.6188, 0.5999, 0.6207, 0.5474, 0.5435, 0.545, 0.5417, 0.549, 0.5392, 0.5474, 0.5435, 0.549, 0.5392, 0.5525, 0.5418, 0.5864, 0.5647, 0.5892, 0.5609, 0.5899, 0.5656, 0.5525, 0.5418, 0.5538, 0.5388, 0.5573, 0.5419, 0.5525, 0.5418, 0.5573, 0.5419, 0.5557, 0.5462, 0.5538, 0.6172, 0.5567, 0.6128, 0.5573, 0.6171, 0.5538, 0.6172, 0.5573, 0.6171, 0.5567, 0.6215, 0.5557, 0.5462, 0.5573, 0.5506, 0.5525, 0.5505, 0.5525, 0.5505, 0.5573, 0.5506, 0.5538, 0.5537, 0.5992, 0.6161, 0.5999, 0.6207, 0.5964, 0.6187, 0.5439, 0.5463, 0.5474, 0.5435, 0.5474, 0.5489, 0.5474, 0.5489, 0.5474, 0.5435, 0.551, 0.5461, 0.607, 0.584, 0.6105, 0.583, 0.6098, 0.5877, 0.5525, 0.5505, 0.549, 0.5533, 0.5474, 0.5489, 0.5474, 0.5489, 0.549, 0.5533, 0.545, 0.5508, 0.9456, 0.9859, 0.9483, 0.9859, 0.9483, 0.9916, 0.9456, 0.9916, 0.9918, 0.6619, 0.9891, 0.6619, 0.9891, 0.6372, 0.9918, 0.6372, 0.08908, 0.9645, 0.08635, 0.9645, 0.08635, 0.9398, 0.08908, 0.9398, 0.9829, 0.2037, 0.9829, 0.179, 0.9886, 0.179, 0.9886, 0.2037, 0.2344, 0.9472, 0.2344, 0.9225, 0.2401, 0.9225, 0.2401, 0.9472, 0.1441, 0.9941, 0.1441, 0.9812, 0.1497, 0.9812, 0.1497, 0.9941, 0.9954, 0.4287, 0.9954, 0.4415, 0.9906, 0.4415, 0.9906, 0.4287, 0.3287, 0.9814, 0.3287, 0.9943, 0.3231, 0.9943, 0.3231, 0.9814, 0.9906, 0.4235, 0.9906, 0.4106, 0.9954, 0.4106, 0.9954, 0.4235, 0.9381, 0.2511, 0.9333, 0.2511, 0.9333, 0.2455, 0.9381, 0.2455, 0.9134, 0.2455, 0.9181, 0.2455, 0.9181, 0.2511, 0.9134, 0.2511, 0.8045, 0.9934, 0.7992, 0.9773, 0.8082, 0.9773, 0.808, 0.9934, 0.5418, 0.9785, 0.5533, 0.9626, 0.5533, 0.9802, 0.5418, 0.9802, 0.9796, 0.7674, 0.9796, 0.7789, 0.9706, 0.7789, 0.9762, 0.7674, 0.1557, 0.976, 0.1441, 0.976, 0.1441, 0.9585, 0.1557, 0.9743, 0.4463, 0.9757, 0.4463, 0.9932, 0.4373, 0.9932, 0.4373, 0.9757, 0.9023, 0.6662, 0.9007, 0.6662, 0.9007, 0.6628, 0.9023, 0.6628, 0.9863, 0.5505, 0.9836, 0.5505, 0.9836, 0.5449, 0.9863, 0.5449, 0.9916, 0.1311, 0.9888, 0.1311, 0.9888, 0.1064, 0.9916, 0.1064, 0.1216, 0.9417, 0.1189, 0.9417, 0.1189, 0.917, 0.1216, 0.917, 0.9854, 0.3925, 0.9854, 0.4172, 0.9797, 0.4172, 0.9797, 0.3925, 0.9376, 0.1736, 0.9376, 0.1489, 0.9432, 0.1489, 0.9432, 0.1736, 0.4373, 0.9511, 0.4374, 0.9375, 0.4429, 0.935, 0.4429, 0.9511, 0.4493, 0.9511, 0.4493, 0.933, 0.4562, 0.9318, 0.4562, 0.9511, 0.4435, 0.4604, 0.445, 0.4576, 0.4515, 0.4598, 0.4476, 0.4659, 0.4512, 0.4711, 0.4573, 0.4619, 0.4623, 0.4637, 0.4543, 0.4756, 0.4429, 0.9511, 0.4429, 0.935, 0.4493, 0.933, 0.4493, 0.9511, 0.4476, 0.4659, 0.4515, 0.4598, 0.4573, 0.4619, 0.4512, 0.4711, 0.1137, 0.9254, 0.1136, 0.938, 0.1079, 0.9364, 0.108, 0.9216, 0.1016, 0.9187, 0.1015, 0.9352, 0.09456, 0.9344, 0.09467, 0.917, 0.445, 0.4576, 0.445, 0.4532, 0.4515, 0.4511, 0.4515, 0.4598, 0.4573, 0.4619, 0.4573, 0.4492, 0.4623, 0.4475, 0.4623, 0.4637, 0.108, 0.9216, 0.1079, 0.9364, 0.1015, 0.9352, 0.1016, 0.9187, 0.4515, 0.4598, 0.4515, 0.4511, 0.4573, 0.4492, 0.4573, 0.4619, 0.1136, 0.938, 0.1136, 0.9542, 0.1079, 0.9554, 0.1079, 0.9364, 0.1015, 0.9352, 0.1015, 0.9563, 0.09456, 0.9568, 0.09456, 0.9344, 0.445, 0.4532, 0.4424, 0.4496, 0.4463, 0.444, 0.4515, 0.4511, 0.4573, 0.4492, 0.4499, 0.4389, 0.4528, 0.4345, 0.4623, 0.4475, 0.1079, 0.9364, 0.1079, 0.9554, 0.1015, 0.9563, 0.1015, 0.9352, 0.4515, 0.4511, 0.4463, 0.444, 0.4499, 0.4389, 0.4573, 0.4492, 0.1136, 0.9542, 0.1137, 0.9677, 0.108, 0.9713, 0.1079, 0.9554, 0.1015, 0.9563, 0.1016, 0.9739, 0.09467, 0.9756, 0.09456, 0.9568, 0.4424, 0.4496, 0.4382, 0.4482, 0.438, 0.4413, 0.4463, 0.444, 0.4499, 0.4389, 0.4378, 0.435, 0.4375, 0.4295, 0.4528, 0.4345, 0.1079, 0.9554, 0.108, 0.9713, 0.1016, 0.9739, 0.1015, 0.9563, 0.4463, 0.444, 0.438, 0.4413, 0.4378, 0.435, 0.4499, 0.4389, 0.7664, 0.9314, 0.7663, 0.9462, 0.7606, 0.9462, 0.7607, 0.9286, 0.7543, 0.9265, 0.7542, 0.9462, 0.7472, 0.9462, 0.7473, 0.9253, 0.4382, 0.4482, 0.4347, 0.449, 0.4303, 0.4435, 0.438, 0.4413, 0.4378, 0.435, 0.4262, 0.4385, 0.4225, 0.4342, 0.4375, 0.4295, 0.7607, 0.9286, 0.7606, 0.9462, 0.7542, 0.9462, 0.7543, 0.9265, 0.438, 0.4413, 0.4303, 0.4435, 0.4262, 0.4385, 0.4378, 0.435, 0.4391, 0.4547, 0.445, 0.4576, 0.4435, 0.4604, 0.4391, 0.4547, 0.445, 0.4532, 0.445, 0.4576, 0.4391, 0.4547, 0.4424, 0.4496, 0.445, 0.4532, 0.4391, 0.4547, 0.4382, 0.4482, 0.4424, 0.4496, 0.4391, 0.4547, 0.4347, 0.449, 0.4382, 0.4482, 0.599, 0.9412, 0.5991, 0.9601, 0.5662, 0.9601, 0.5661, 0.9412, 0.4706, 0.9834, 0.4706, 0.9954, 0.4664, 0.9964, 0.4664, 0.9843, 0.9797, 0.3867, 0.9797, 0.3537, 0.99, 0.3544, 0.99, 0.3873, 0.3145, 0.9606, 0.3145, 0.9804, 0.3044, 0.9781, 0.3044, 0.9584, 0.9307, 0.9688, 0.9307, 0.9573, 0.9483, 0.9573, 0.9483, 0.9688, 0.5903, 0.4805, 0.4605, 0.2752, 0.5725, 0.2419, 0.5929, 0.3112, 0.5748, 0.3166, 0.584, 0.3482, 0.6022, 0.3428, 0.6302, 0.438, 0.6191, 0.4413, 0.6241, 0.4582, 0.6352, 0.4549, 0.6895, 0.6395, 0.1232, 0.972, 0.1232, 0.9896, 0.1189, 0.9893, 0.1189, 0.9717, 0.7919, 0.9854, 0.7919, 0.9974, 0.7877, 0.9964, 0.7877, 0.9844, 0.9222, 0.9821, 0.9221, 0.9858, 0.9179, 0.9869, 0.9179, 0.9842, 0.6795, 0.9874, 0.6795, 0.9827, 0.6837, 0.9839, 0.6838, 0.9874, 0.6795, 0.9922, 0.6795, 0.9874, 0.6838, 0.9874, 0.6838, 0.9908, 0.6795, 0.9956, 0.6795, 0.9922, 0.6838, 0.9908, 0.6837, 0.9934, 0.6514, 0.9874, 0.6513, 0.9827, 0.6556, 0.984, 0.6557, 0.9874, 0.6514, 0.9922, 0.6514, 0.9874, 0.6557, 0.9874, 0.6557, 0.9909, 0.6513, 0.9957, 0.6514, 0.9922, 0.6557, 0.9909, 0.6556, 0.9935, 0.67, 0.9874, 0.6699, 0.9827, 0.6742, 0.984, 0.6743, 0.9874, 0.67, 0.9922, 0.67, 0.9874, 0.6743, 0.9874, 0.6743, 0.9909, 0.6699, 0.9956, 0.67, 0.9922, 0.6743, 0.9909, 0.6742, 0.9935, 0.9221, 0.9906, 0.9222, 0.9952, 0.9179, 0.9939, 0.9179, 0.9905, 0.4764, 0.5598, 0.4764, 0.5634, 0.4746, 0.5665, 0.4714, 0.5683, 0.4678, 0.5683, 0.4647, 0.5665, 0.4629, 0.5634, 0.4629, 0.5598, 0.4647, 0.5566, 0.4678, 0.5548, 0.4714, 0.5548, 0.4746, 0.5566, 0.8461, 0.9773, 0.8461, 0.981, 0.8423, 0.9821, 0.8424, 0.9794, 0.6609, 0.9874, 0.6609, 0.9827, 0.6646, 0.9839, 0.6647, 0.9874, 0.6609, 0.9922, 0.6609, 0.9874, 0.6647, 0.9874, 0.6647, 0.9909, 0.6609, 0.9956, 0.6609, 0.9922, 0.6647, 0.9909, 0.6646, 0.9934, 0.1587, 0.9895, 0.1587, 0.9942, 0.1549, 0.9929, 0.1549, 0.9894, 0.1587, 0.9847, 0.1587, 0.9895, 0.1549, 0.9894, 0.1549, 0.9859, 0.1587, 0.9812, 0.1587, 0.9847, 0.1549, 0.9859, 0.1549, 0.9833, 0.6203, 0.9903, 0.6204, 0.995, 0.6166, 0.9938, 0.6166, 0.9903, 0.6203, 0.9856, 0.6203, 0.9903, 0.6166, 0.9903, 0.6166, 0.9868, 0.6204, 0.9821, 0.6203, 0.9856, 0.6166, 0.9868, 0.6166, 0.9842, 0.8461, 0.9858, 0.8461, 0.9904, 0.8424, 0.9891, 0.8423, 0.9857, 0.4792, 0.616, 0.4792, 0.6198, 0.4773, 0.6231, 0.474, 0.625, 0.4702, 0.625, 0.4669, 0.6231, 0.465, 0.6198, 0.465, 0.616, 0.4669, 0.6127, 0.4702, 0.6108, 0.474, 0.6108, 0.4773, 0.6127, 0.3394, 0.9814, 0.3394, 0.9849, 0.3339, 0.986, 0.3339, 0.9832, 0.3394, 0.9849, 0.3394, 0.9896, 0.3339, 0.9896, 0.3339, 0.986, 0.3394, 0.9896, 0.3394, 0.9943, 0.3339, 0.9933, 0.3339, 0.9896, 0.1108, 0.9808, 0.1108, 0.9843, 0.1053, 0.9853, 0.1053, 0.9826, 0.1108, 0.9843, 0.1108, 0.989, 0.1053, 0.989, 0.1053, 0.9853, 0.1108, 0.989, 0.1108, 0.9937, 0.1053, 0.9927, 0.1053, 0.989, 0.9894, 0.071, 0.9895, 0.06756, 0.995, 0.06646, 0.9949, 0.06913, 0.9895, 0.06756, 0.9895, 0.06284, 0.995, 0.06279, 0.995, 0.06646, 0.9895, 0.06284, 0.9894, 0.05811, 0.9949, 0.0591, 0.995, 0.06279, 0.1001, 0.9808, 0.1, 0.9844, 0.09456, 0.9854, 0.09461, 0.9825, 0.1, 0.9844, 0.1, 0.9892, 0.09456, 0.9891, 0.09456, 0.9854, 0.4189, 0.5505, 0.4224, 0.5525, 0.4244, 0.5561, 0.4244, 0.5601, 0.4224, 0.5637, 0.4189, 0.5657, 0.4148, 0.5657, 0.4112, 0.5637, 0.4092, 0.5601, 0.4092, 0.5561, 0.4112, 0.5525, 0.4148, 0.5505, 0.9905, 0.8161, 0.9905, 0.8126, 0.9953, 0.8118, 0.9953, 0.8147, 0.9905, 0.8126, 0.9905, 0.8079, 0.9953, 0.8079, 0.9953, 0.8118, 0.9905, 0.8079, 0.9905, 0.8032, 0.9953, 0.8039, 0.9953, 0.8079, 0.9953, 0.785, 0.9953, 0.7885, 0.9905, 0.7893, 0.9905, 0.7864, 0.9953, 0.7885, 0.9953, 0.7933, 0.9905, 0.7933, 0.9905, 0.7893, 0.9953, 0.7933, 0.9953, 0.798, 0.9905, 0.7972, 0.9905, 0.7933, 0.6065, 0.995, 0.6066, 0.9915, 0.6114, 0.9907, 0.6113, 0.9936, 0.6066, 0.9915, 0.6066, 0.9868, 0.6114, 0.9868, 0.6114, 0.9907, 0.6066, 0.9868, 0.6065, 0.9821, 0.6113, 0.9828, 0.6114, 0.9868, 0.9021, 0.6427, 0.902, 0.6463, 0.8972, 0.647, 0.8973, 0.644, 0.902, 0.6463, 0.902, 0.6511, 0.8972, 0.651, 0.8972, 0.647, 0.4294, 0.5973, 0.4294, 0.5899, 0.4331, 0.5835, 0.4395, 0.5798, 0.447, 0.5798, 0.4534, 0.5835, 0.4571, 0.5899, 0.4571, 0.5973, 0.4534, 0.6038, 0.447, 0.6075, 0.4395, 0.6075, 0.4331, 0.6038, 0.5661, 0.9879, 0.5662, 0.9818, 0.5739, 0.9807, 0.5739, 0.986, 0.5662, 0.9818, 0.5662, 0.9735, 0.5739, 0.9735, 0.5739, 0.9807, 0.5662, 0.9735, 0.5661, 0.9653, 0.5739, 0.9664, 0.5739, 0.9735, 0.4931, 0.9641, 0.4931, 0.9702, 0.4853, 0.9713, 0.4854, 0.966, 0.4931, 0.9702, 0.4931, 0.9785, 0.4853, 0.9785, 0.4853, 0.9713, 0.4931, 0.9785, 0.4931, 0.9867, 0.4854, 0.9856, 0.4853, 0.9785, 0.587, 0.9653, 0.5869, 0.9713, 0.5792, 0.9725, 0.5793, 0.9672, 0.5869, 0.9713, 0.5869, 0.9795, 0.5792, 0.9796, 0.5792, 0.9725, 0.5869, 0.9795, 0.587, 0.9878, 0.5793, 0.9868, 0.5792, 0.9796, 0.6338, 0.9627, 0.6337, 0.9691, 0.6259, 0.9701, 0.626, 0.9645, 0.6337, 0.9691, 0.6337, 0.9774, 0.6259, 0.9773, 0.6259, 0.9701, 0.4028, 0.5804, 0.4094, 0.5843, 0.4133, 0.5909, 0.4133, 0.5986, 0.4094, 0.6053, 0.4028, 0.6091, 0.3951, 0.6091, 0.3884, 0.6053, 0.3846, 0.5986, 0.3846, 0.5909, 0.3884, 0.5843, 0.3951, 0.5804, 0.646, 0.9627, 0.6459, 0.9691, 0.639, 0.9698, 0.6391, 0.9641, 0.7541, 0.9866, 0.7542, 0.9948, 0.7474, 0.9941, 0.7472, 0.9866, 0.7541, 0.9783, 0.7541, 0.9866, 0.7472, 0.9866, 0.7472, 0.9792, 0.7542, 0.9724, 0.7541, 0.9783, 0.7472, 0.9792, 0.7474, 0.9738, 0.5991, 0.9797, 0.5992, 0.9879, 0.5923, 0.9871, 0.5922, 0.9797, 0.5991, 0.9715, 0.5991, 0.9797, 0.5922, 0.9797, 0.5922, 0.9723, 0.5992, 0.9653, 0.5991, 0.9715, 0.5922, 0.9723, 0.5923, 0.9667, 0.1897, 0.9858, 0.1898, 0.994, 0.1829, 0.9932, 0.1828, 0.9858, 0.1897, 0.9775, 0.1897, 0.9858, 0.1828, 0.9858, 0.1828, 0.9784, 0.1898, 0.9715, 0.1897, 0.9775, 0.1828, 0.9784, 0.1829, 0.9729, 0.6459, 0.9774, 0.646, 0.9855, 0.6391, 0.9846, 0.639, 0.9774, 0.2069, 0.9725, 0.2069, 0.9232, 0.218, 0.9225, 0.2292, 0.9232, 0.2292, 0.9725, 0.218, 0.9725])
me_cylinder.materials.append(mat_material)
me_cylinder.use_remesh_preserve_volume = False
me_cylinder.use_remesh_preserve_attributes = False
me_cylinder.use_mirror_vertex_groups = False
me_cylinder.update()

# ---- objects
ob_obj_stardestroyer_000 = bpy.data.objects.new('obj.starDestroyer.000', me_cylinder)
ob_lamp = bpy.data.objects.new('Lamp', light_lamp)
ob_camera = bpy.data.objects.new('Camera', cam_camera)

# ---- transforms, parenting, visibility, modifiers, constraints
ob_obj_stardestroyer_000.location = (0.0, 0.0, 0.0)
ob_obj_stardestroyer_000.rotation_mode = 'QUATERNION'
ob_obj_stardestroyer_000.rotation_quaternion = (1.0, 0.0, 0.0, 0.0)
ob_obj_stardestroyer_000.lineart.crease_threshold = 0.0
ob_lamp.location = (4.916, 11.67, 13.99)
ob_lamp.rotation_euler = (0.6503, 0.05522, 1.866)
ob_lamp.scale = (4.754, 4.754, 4.754)
ob_lamp.lock_rotations_4d = False
ob_lamp.empty_display_type = 'ARROWS'
ob_lamp.color = (0.0, 0.0, 0.0, 0.0)
ob_lamp.lineart.crease_threshold = 0.0
ob_camera.location = (21.1, -24.05, 11.33)
ob_camera.rotation_euler = (1.109, 0.01082, 0.8149)
ob_camera.scale = (4.754, 4.754, 4.754)
ob_camera.lock_rotations_4d = False
ob_camera.empty_display_type = 'ARROWS'
ob_camera.color = (0.0, 0.0, 0.0, 0.0)
ob_camera.display_type = 'WIRE'
ob_camera.lineart.crease_threshold = 0.0

# ---- collection membership
col_collection_1.objects.link(ob_obj_stardestroyer_000)
col_collection_1.objects.link(ob_lamp)
col_collection_1.objects.link(ob_camera)

# ---- scene / render settings (as saved in the file)
scene.camera = ob_camera
scene.frame_start = 1; scene.frame_end = 250; scene.frame_set(1)
scene.render.engine = 'BLENDER_EEVEE_NEXT'
scene.render.resolution_percentage = 50
scene.render.dither_intensity = 0.0
scene.cycles.use_denoising = False
scene.cycles.samples = 10
scene.cycles.sampling_pattern = 'TABULATED_SOBOL'
scene.cycles.light_sampling_threshold = 0.0
scene.cycles.use_adaptive_sampling = False
scene.cycles.use_light_tree = False
scene.cycles.blur_glossy = 0.0
scene.cycles.pixel_filter_type = 'GAUSSIAN'
scene.cycles.sample_clamp_indirect = 0.0
scene.view_settings.view_transform = 'Standard'
bpy.context.view_layer.update()
